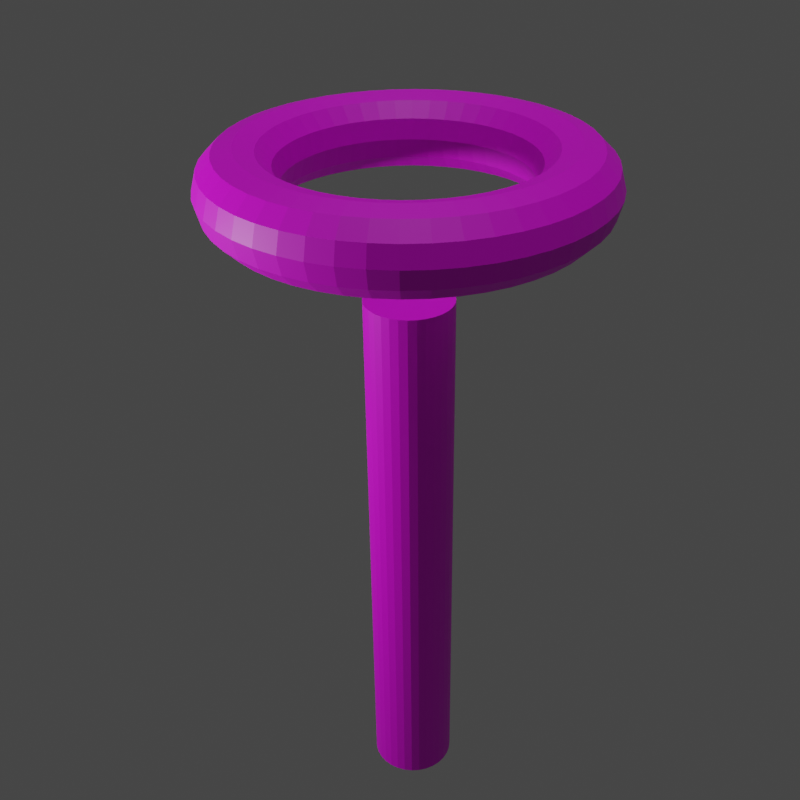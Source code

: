 # Source: Tower3.blend  (saved by Blender 2.80.75; exported with 4.5.12 LTS)
import bpy
from mathutils import Matrix  # noqa: F401  (used for matrix-valued properties, if any)

bpy.ops.wm.read_factory_settings(use_empty=True)
scene = bpy.context.scene
scene.name = 'Scene'

# ---- collections
col_collection = bpy.data.collections.new('Collection'); scene.collection.children.link(col_collection)

# ---- images (referenced by path relative to the original .blend; pixels are not part of the script)
import os
ASSET_DIR = os.environ.get("B2B_ASSET_DIR", "")  # directory of the original .blend (textures are referenced by path, not embedded)
HERE = os.path.dirname(os.path.abspath(__file__))  # packed textures are extracted next to this script under _unpacked/

def load_image(name, relpath, width, height, colorspace="sRGB"):
    """Load a texture the original file referenced (path relative to the .blend, or extracted next to this script)."""
    p = next((c for c in (os.path.join(HERE, relpath), os.path.join(ASSET_DIR, relpath)) if relpath and os.path.exists(c)), "")
    if p:
        img = bpy.data.images.load(p, check_existing=True)
        img.name = name
    else:  # same state as the original file: an image datablock whose file is absent (Cycles renders it pink)
        img = bpy.data.images.new(name, width, height)
        img.source = "FILE"
        img.filepath = "//" + (relpath or name)
    img.colorspace_settings.name = colorspace
    return img
img_tower3texture = load_image('Tower3Texture', 'Tower3Texture.png', 1024, 1024, 'sRGB')

# ---- materials (node trees are filled in below, after node groups)
mat_tower3mat = bpy.data.materials.new('Tower3Mat')
mat_tower3mat.use_transparent_shadow = False

# ---- material node trees
mat_tower3mat.use_nodes = True; mat_tower3mat.node_tree.nodes.clear()
_N = mat_tower3mat.node_tree.nodes; _L = mat_tower3mat.node_tree.links
n0 = _N.new('ShaderNodeOutputMaterial'); n0.name = 'Material Output'; n0.location = (300, 300)
n1 = _N.new('ShaderNodeBsdfPrincipled'); n1.name = 'Principled BSDF'; n1.location = (10, 300)
n1.distribution = 'GGX'
n1.subsurface_method = 'BURLEY'
n1.inputs[3].default_value = 1.45
n1.inputs[27].default_value = (0.0, 0.0, 0.0, 1.0)
n1.inputs[28].default_value = 1.0
n2 = _N.new('ShaderNodeTexCoord'); n2.name = 'Texture Coordinate'; n2.location = (-572, 182)
n3 = _N.new('ShaderNodeTexImage'); n3.name = 'Image Texture'; n3.location = (-344, 189)
n3.image = img_tower3texture
_L.new(n1.outputs[0], n0.inputs[0])
_L.new(n2.outputs[2], n3.inputs[0])
_L.new(n3.outputs[0], n1.inputs[0])
n0.is_active_output = True

# ---- world
world_world = bpy.data.worlds.new('World'); scene.world = world_world
world_world.use_nodes = True; world_world.node_tree.nodes.clear()
_N = world_world.node_tree.nodes; _L = world_world.node_tree.links
n0 = _N.new('ShaderNodeOutputWorld'); n0.name = 'World Output'; n0.location = (300, 300)
n1 = _N.new('ShaderNodeBackground'); n1.name = 'Background'; n1.location = (10, 300)
n1.inputs[0].default_value = (0.05088, 0.05088, 0.05088, 1.0)
_L.new(n1.outputs[0], n0.inputs[0])
n0.is_active_output = True
world_world.color = (0.05088, 0.05088, 0.05088)
world_world.use_sun_shadow = False
world_world.sun_shadow_jitter_overblur = 0.0

# ---- cameras
cam_camera = bpy.data.cameras.new('Camera')

# ---- lights
light_sun = bpy.data.lights.new('Sun', 'SUN')
light_sun.transmission_factor = 0.0
light_sun.energy = 1.0
light_sun.shadow_soft_size = 0.125
light_point = bpy.data.lights.new('Point', 'POINT')
light_point.transmission_factor = 0.0
light_point.energy = 896.6
light_point.shadow_soft_size = 0.25
light_point.shadow_maximum_resolution = 0.006
light_point.use_absolute_resolution = True

# ---- meshes
me_torus = bpy.data.meshes.new('Torus')
me_torus.from_pydata([(1.25, 0.0, 0.0), (1.217, 0.0, 0.125), (1.125, 0.0, 0.2165), (1.0, 0.0, 0.25), (0.875, 0.0, 0.2165), (0.7835, 0.0, 0.125), (0.75, 0.0, 3.062e-17), (0.7835, 0.0, -0.125), (0.875, 0.0, -0.2165), (1.0, 0.0, -0.25), (1.125, 0.0, -0.2165), (1.217, 0.0, -0.125), (1.239, 0.1632, 0.0), (1.206, 0.1588, 0.125), (1.115, 0.1468, 0.2165), (0.9914, 0.1305, 0.25), (0.8675, 0.1142, 0.2165), (0.7768, 0.1023, 0.125), (0.7436, 0.09789, 3.062e-17), (0.7768, 0.1023, -0.125), (0.8675, 0.1142, -0.2165), (0.9914, 0.1305, -0.25), (1.115, 0.1468, -0.2165), (1.206, 0.1588, -0.125), (1.207, 0.3235, 0.0), (1.175, 0.3149, 0.125), (1.087, 0.2912, 0.2165), (0.9659, 0.2588, 0.25), (0.8452, 0.2265, 0.2165), (0.7568, 0.2028, 0.125), (0.7244, 0.1941, 3.062e-17), (0.7568, 0.2028, -0.125), (0.8452, 0.2265, -0.2165), (0.9659, 0.2588, -0.25), (1.087, 0.2912, -0.2165), (1.175, 0.3149, -0.125), (1.155, 0.4784, 0.0), (1.124, 0.4655, 0.125), (1.039, 0.4305, 0.2165), (0.9239, 0.3827, 0.25), (0.8084, 0.3348, 0.2165), (0.7239, 0.2998, 0.125), (0.6929, 0.287, 3.062e-17), (0.7239, 0.2998, -0.125), (0.8084, 0.3348, -0.2165), (0.9239, 0.3827, -0.25), (1.039, 0.4305, -0.2165), (1.124, 0.4655, -0.125), (1.083, 0.625, 0.0), (1.054, 0.6083, 0.125), (0.9743, 0.5625, 0.2165), (0.866, 0.5, 0.25), (0.7578, 0.4375, 0.2165), (0.6785, 0.3917, 0.125), (0.6495, 0.375, 3.062e-17), (0.6785, 0.3917, -0.125), (0.7578, 0.4375, -0.2165), (0.866, 0.5, -0.25), (0.9743, 0.5625, -0.2165), (1.054, 0.6083, -0.125), (0.9917, 0.761, 0.0), (0.9651, 0.7406, 0.125), (0.8925, 0.6849, 0.2165), (0.7934, 0.6088, 0.25), (0.6942, 0.5327, 0.2165), (0.6216, 0.477, 0.125), (0.595, 0.4566, 3.062e-17), (0.6216, 0.477, -0.125), (0.6942, 0.5327, -0.2165), (0.7934, 0.6088, -0.25), (0.8925, 0.6849, -0.2165), (0.9651, 0.7406, -0.125), (0.8839, 0.8839, 0.0), (0.8602, 0.8602, 0.125), (0.7955, 0.7955, 0.2165), (0.7071, 0.7071, 0.25), (0.6187, 0.6187, 0.2165), (0.554, 0.554, 0.125), (0.5303, 0.5303, 3.062e-17), (0.554, 0.554, -0.125), (0.6187, 0.6187, -0.2165), (0.7071, 0.7071, -0.25), (0.7955, 0.7955, -0.2165), (0.8602, 0.8602, -0.125), (0.761, 0.9917, 0.0), (0.7406, 0.9651, 0.125), (0.6849, 0.8925, 0.2165), (0.6088, 0.7934, 0.25), (0.5327, 0.6942, 0.2165), (0.477, 0.6216, 0.125), (0.4566, 0.595, 3.062e-17), (0.477, 0.6216, -0.125), (0.5327, 0.6942, -0.2165), (0.6088, 0.7934, -0.25), (0.6849, 0.8925, -0.2165), (0.7406, 0.9651, -0.125), (0.625, 1.083, 0.0), (0.6083, 1.054, 0.125), (0.5625, 0.9743, 0.2165), (0.5, 0.866, 0.25), (0.4375, 0.7578, 0.2165), (0.3917, 0.6785, 0.125), (0.375, 0.6495, 3.062e-17), (0.3917, 0.6785, -0.125), (0.4375, 0.7578, -0.2165), (0.5, 0.866, -0.25), (0.5625, 0.9743, -0.2165), (0.6083, 1.054, -0.125), (0.4784, 1.155, 0.0), (0.4655, 1.124, 0.125), (0.4305, 1.039, 0.2165), (0.3827, 0.9239, 0.25), (0.3348, 0.8084, 0.2165), (0.2998, 0.7239, 0.125), (0.287, 0.6929, 3.062e-17), (0.2998, 0.7239, -0.125), (0.3348, 0.8084, -0.2165), (0.3827, 0.9239, -0.25), (0.4305, 1.039, -0.2165), (0.4655, 1.124, -0.125), (0.3235, 1.207, 0.0), (0.3149, 1.175, 0.125), (0.2912, 1.087, 0.2165), (0.2588, 0.9659, 0.25), (0.2265, 0.8452, 0.2165), (0.2028, 0.7568, 0.125), (0.1941, 0.7244, 3.062e-17), (0.2028, 0.7568, -0.125), (0.2265, 0.8452, -0.2165), (0.2588, 0.9659, -0.25), (0.2912, 1.087, -0.2165), (0.3149, 1.175, -0.125), (0.1632, 1.239, 0.0), (0.1588, 1.206, 0.125), (0.1468, 1.115, 0.2165), (0.1305, 0.9914, 0.25), (0.1142, 0.8675, 0.2165), (0.1023, 0.7768, 0.125), (0.09789, 0.7436, 3.062e-17), (0.1023, 0.7768, -0.125), (0.1142, 0.8675, -0.2165), (0.1305, 0.9914, -0.25), (0.1468, 1.115, -0.2165), (0.1588, 1.206, -0.125), (9.437e-08, 1.25, 0.0), (9.184e-08, 1.217, 0.125), (8.494e-08, 1.125, 0.2165), (7.55e-08, 1.0, 0.25), (6.606e-08, 0.875, 0.2165), (5.915e-08, 0.7835, 0.125), (5.662e-08, 0.75, 3.062e-17), (5.915e-08, 0.7835, -0.125), (6.606e-08, 0.875, -0.2165), (7.55e-08, 1.0, -0.25), (8.494e-08, 1.125, -0.2165), (9.184e-08, 1.217, -0.125), (-0.1632, 1.239, 0.0), (-0.1588, 1.206, 0.125), (-0.1468, 1.115, 0.2165), (-0.1305, 0.9914, 0.25), (-0.1142, 0.8675, 0.2165), (-0.1023, 0.7768, 0.125), (-0.09789, 0.7436, 3.062e-17), (-0.1023, 0.7768, -0.125), (-0.1142, 0.8675, -0.2165), (-0.1305, 0.9914, -0.25), (-0.1468, 1.115, -0.2165), (-0.1588, 1.206, -0.125), (-0.3235, 1.207, 0.0), (-0.3149, 1.175, 0.125), (-0.2912, 1.087, 0.2165), (-0.2588, 0.9659, 0.25), (-0.2265, 0.8452, 0.2165), (-0.2028, 0.7568, 0.125), (-0.1941, 0.7244, 3.062e-17), (-0.2028, 0.7568, -0.125), (-0.2265, 0.8452, -0.2165), (-0.2588, 0.9659, -0.25), (-0.2912, 1.087, -0.2165), (-0.3149, 1.175, -0.125), (-0.4784, 1.155, 0.0), (-0.4655, 1.124, 0.125), (-0.4305, 1.039, 0.2165), (-0.3827, 0.9239, 0.25), (-0.3348, 0.8084, 0.2165), (-0.2998, 0.7239, 0.125), (-0.287, 0.6929, 3.062e-17), (-0.2998, 0.7239, -0.125), (-0.3348, 0.8084, -0.2165), (-0.3827, 0.9239, -0.25), (-0.4305, 1.039, -0.2165), (-0.4655, 1.124, -0.125), (-0.625, 1.083, 0.0), (-0.6083, 1.054, 0.125), (-0.5625, 0.9743, 0.2165), (-0.5, 0.866, 0.25), (-0.4375, 0.7578, 0.2165), (-0.3917, 0.6785, 0.125), (-0.375, 0.6495, 3.062e-17), (-0.3917, 0.6785, -0.125), (-0.4375, 0.7578, -0.2165), (-0.5, 0.866, -0.25), (-0.5625, 0.9743, -0.2165), (-0.6083, 1.054, -0.125), (-0.761, 0.9917, 0.0), (-0.7406, 0.9651, 0.125), (-0.6849, 0.8925, 0.2165), (-0.6088, 0.7934, 0.25), (-0.5327, 0.6942, 0.2165), (-0.477, 0.6216, 0.125), (-0.4566, 0.595, 3.062e-17), (-0.477, 0.6216, -0.125), (-0.5327, 0.6942, -0.2165), (-0.6088, 0.7934, -0.25), (-0.6849, 0.8925, -0.2165), (-0.7406, 0.9651, -0.125), (-0.8839, 0.8839, 0.0), (-0.8602, 0.8602, 0.125), (-0.7955, 0.7955, 0.2165), (-0.7071, 0.7071, 0.25), (-0.6187, 0.6187, 0.2165), (-0.554, 0.554, 0.125), (-0.5303, 0.5303, 3.062e-17), (-0.554, 0.554, -0.125), (-0.6187, 0.6187, -0.2165), (-0.7071, 0.7071, -0.25), (-0.7955, 0.7955, -0.2165), (-0.8602, 0.8602, -0.125), (-0.9917, 0.761, 0.0), (-0.9651, 0.7406, 0.125), (-0.8925, 0.6849, 0.2165), (-0.7934, 0.6088, 0.25), (-0.6942, 0.5327, 0.2165), (-0.6216, 0.477, 0.125), (-0.595, 0.4566, 3.062e-17), (-0.6216, 0.477, -0.125), (-0.6942, 0.5327, -0.2165), (-0.7934, 0.6088, -0.25), (-0.8925, 0.6849, -0.2165), (-0.9651, 0.7406, -0.125), (-1.083, 0.625, 0.0), (-1.054, 0.6083, 0.125), (-0.9743, 0.5625, 0.2165), (-0.866, 0.5, 0.25), (-0.7578, 0.4375, 0.2165), (-0.6785, 0.3917, 0.125), (-0.6495, 0.375, 3.062e-17), (-0.6785, 0.3917, -0.125), (-0.7578, 0.4375, -0.2165), (-0.866, 0.5, -0.25), (-0.9743, 0.5625, -0.2165), (-1.054, 0.6083, -0.125), (-1.155, 0.4784, 0.0), (-1.124, 0.4655, 0.125), (-1.039, 0.4305, 0.2165), (-0.9239, 0.3827, 0.25), (-0.8084, 0.3348, 0.2165), (-0.7239, 0.2998, 0.125), (-0.6929, 0.287, 3.062e-17), (-0.7239, 0.2998, -0.125), (-0.8084, 0.3348, -0.2165), (-0.9239, 0.3827, -0.25), (-1.039, 0.4305, -0.2165), (-1.124, 0.4655, -0.125), (-1.207, 0.3235, 0.0), (-1.175, 0.3149, 0.125), (-1.087, 0.2912, 0.2165), (-0.9659, 0.2588, 0.25), (-0.8452, 0.2265, 0.2165), (-0.7568, 0.2028, 0.125), (-0.7244, 0.1941, 3.062e-17), (-0.7568, 0.2028, -0.125), (-0.8452, 0.2265, -0.2165), (-0.9659, 0.2588, -0.25), (-1.087, 0.2912, -0.2165), (-1.175, 0.3149, -0.125), (-1.239, 0.1632, 0.0), (-1.206, 0.1588, 0.125), (-1.115, 0.1468, 0.2165), (-0.9914, 0.1305, 0.25), (-0.8675, 0.1142, 0.2165), (-0.7768, 0.1023, 0.125), (-0.7436, 0.09789, 3.062e-17), (-0.7768, 0.1023, -0.125), (-0.8675, 0.1142, -0.2165), (-0.9914, 0.1305, -0.25), (-1.115, 0.1468, -0.2165), (-1.206, 0.1588, -0.125), (-1.25, 1.093e-07, 0.0), (-1.217, 1.064e-07, 0.125), (-1.125, 9.835e-08, 0.2165), (-1.0, 8.742e-08, 0.25), (-0.875, 7.649e-08, 0.2165), (-0.7835, 6.85e-08, 0.125), (-0.75, 6.557e-08, 3.062e-17), (-0.7835, 6.85e-08, -0.125), (-0.875, 7.649e-08, -0.2165), (-1.0, 8.742e-08, -0.25), (-1.125, 9.835e-08, -0.2165), (-1.217, 1.064e-07, -0.125), (-1.239, -0.1632, 0.0), (-1.206, -0.1588, 0.125), (-1.115, -0.1468, 0.2165), (-0.9914, -0.1305, 0.25), (-0.8675, -0.1142, 0.2165), (-0.7768, -0.1023, 0.125), (-0.7436, -0.09789, 3.062e-17), (-0.7768, -0.1023, -0.125), (-0.8675, -0.1142, -0.2165), (-0.9914, -0.1305, -0.25), (-1.115, -0.1468, -0.2165), (-1.206, -0.1588, -0.125), (-1.207, -0.3235, 0.0), (-1.175, -0.3149, 0.125), (-1.087, -0.2912, 0.2165), (-0.9659, -0.2588, 0.25), (-0.8452, -0.2265, 0.2165), (-0.7568, -0.2028, 0.125), (-0.7244, -0.1941, 3.062e-17), (-0.7568, -0.2028, -0.125), (-0.8452, -0.2265, -0.2165), (-0.9659, -0.2588, -0.25), (-1.087, -0.2912, -0.2165), (-1.175, -0.3149, -0.125), (-1.155, -0.4784, 0.0), (-1.124, -0.4655, 0.125), (-1.039, -0.4305, 0.2165), (-0.9239, -0.3827, 0.25), (-0.8084, -0.3348, 0.2165), (-0.7239, -0.2998, 0.125), (-0.6929, -0.287, 3.062e-17), (-0.7239, -0.2998, -0.125), (-0.8084, -0.3348, -0.2165), (-0.9239, -0.3827, -0.25), (-1.039, -0.4305, -0.2165), (-1.124, -0.4655, -0.125), (-1.083, -0.625, 0.0), (-1.054, -0.6083, 0.125), (-0.9743, -0.5625, 0.2165), (-0.866, -0.5, 0.25), (-0.7578, -0.4375, 0.2165), (-0.6785, -0.3917, 0.125), (-0.6495, -0.375, 3.062e-17), (-0.6785, -0.3917, -0.125), (-0.7578, -0.4375, -0.2165), (-0.866, -0.5, -0.25), (-0.9743, -0.5625, -0.2165), (-1.054, -0.6083, -0.125), (-0.9917, -0.761, 0.0), (-0.9651, -0.7406, 0.125), (-0.8925, -0.6849, 0.2165), (-0.7934, -0.6088, 0.25), (-0.6942, -0.5327, 0.2165), (-0.6216, -0.477, 0.125), (-0.595, -0.4566, 3.062e-17), (-0.6216, -0.477, -0.125), (-0.6942, -0.5327, -0.2165), (-0.7934, -0.6088, -0.25), (-0.8925, -0.6849, -0.2165), (-0.9651, -0.7406, -0.125), (-0.8839, -0.8839, 0.0), (-0.8602, -0.8602, 0.125), (-0.7955, -0.7955, 0.2165), (-0.7071, -0.7071, 0.25), (-0.6187, -0.6187, 0.2165), (-0.554, -0.554, 0.125), (-0.5303, -0.5303, 3.062e-17), (-0.554, -0.554, -0.125), (-0.6187, -0.6187, -0.2165), (-0.7071, -0.7071, -0.25), (-0.7955, -0.7955, -0.2165), (-0.8602, -0.8602, -0.125), (-0.761, -0.9917, 0.0), (-0.7406, -0.9651, 0.125), (-0.6849, -0.8925, 0.2165), (-0.6088, -0.7934, 0.25), (-0.5327, -0.6942, 0.2165), (-0.477, -0.6216, 0.125), (-0.4566, -0.595, 3.062e-17), (-0.477, -0.6216, -0.125), (-0.5327, -0.6942, -0.2165), (-0.6088, -0.7934, -0.25), (-0.6849, -0.8925, -0.2165), (-0.7406, -0.9651, -0.125), (-0.625, -1.083, 0.0), (-0.6083, -1.054, 0.125), (-0.5625, -0.9743, 0.2165), (-0.5, -0.866, 0.25), (-0.4375, -0.7578, 0.2165), (-0.3917, -0.6785, 0.125), (-0.375, -0.6495, 3.062e-17), (-0.3917, -0.6785, -0.125), (-0.4375, -0.7578, -0.2165), (-0.5, -0.866, -0.25), (-0.5625, -0.9743, -0.2165), (-0.6083, -1.054, -0.125), (-0.4784, -1.155, 0.0), (-0.4655, -1.124, 0.125), (-0.4305, -1.039, 0.2165), (-0.3827, -0.9239, 0.25), (-0.3348, -0.8084, 0.2165), (-0.2998, -0.7239, 0.125), (-0.287, -0.6929, 3.062e-17), (-0.2998, -0.7239, -0.125), (-0.3348, -0.8084, -0.2165), (-0.3827, -0.9239, -0.25), (-0.4305, -1.039, -0.2165), (-0.4655, -1.124, -0.125), (-0.3235, -1.207, 0.0), (-0.3149, -1.175, 0.125), (-0.2912, -1.087, 0.2165), (-0.2588, -0.9659, 0.25), (-0.2265, -0.8452, 0.2165), (-0.2028, -0.7568, 0.125), (-0.1941, -0.7244, 3.062e-17), (-0.2028, -0.7568, -0.125), (-0.2265, -0.8452, -0.2165), (-0.2588, -0.9659, -0.25), (-0.2912, -1.087, -0.2165), (-0.3149, -1.175, -0.125), (-0.1632, -1.239, 0.0), (-0.1588, -1.206, 0.125), (-0.1468, -1.115, 0.2165), (-0.1305, -0.9914, 0.25), (-0.1142, -0.8675, 0.2165), (-0.1023, -0.7768, 0.125), (-0.0979, -0.7436, 3.062e-17), (-0.1023, -0.7768, -0.125), (-0.1142, -0.8675, -0.2165), (-0.1305, -0.9914, -0.25), (-0.1468, -1.115, -0.2165), (-0.1588, -1.206, -0.125), (9.437e-08, -1.25, 0.0), (9.184e-08, -1.217, 0.125), (8.494e-08, -1.125, 0.2165), (7.55e-08, -1.0, 0.25), (6.606e-08, -0.875, 0.2165), (5.915e-08, -0.7835, 0.125), (5.662e-08, -0.75, 3.062e-17), (5.915e-08, -0.7835, -0.125), (6.606e-08, -0.875, -0.2165), (7.55e-08, -1.0, -0.25), (8.494e-08, -1.125, -0.2165), (9.184e-08, -1.217, -0.125), (0.1632, -1.239, 0.0), (0.1588, -1.206, 0.125), (0.1468, -1.115, 0.2165), (0.1305, -0.9914, 0.25), (0.1142, -0.8675, 0.2165), (0.1023, -0.7768, 0.125), (0.09789, -0.7436, 3.062e-17), (0.1023, -0.7768, -0.125), (0.1142, -0.8675, -0.2165), (0.1305, -0.9914, -0.25), (0.1468, -1.115, -0.2165), (0.1588, -1.206, -0.125), (0.3235, -1.207, 0.0), (0.3149, -1.175, 0.125), (0.2912, -1.087, 0.2165), (0.2588, -0.9659, 0.25), (0.2265, -0.8452, 0.2165), (0.2028, -0.7568, 0.125), (0.1941, -0.7244, 3.062e-17), (0.2028, -0.7568, -0.125), (0.2265, -0.8452, -0.2165), (0.2588, -0.9659, -0.25), (0.2912, -1.087, -0.2165), (0.3149, -1.175, -0.125), (0.4784, -1.155, 0.0), (0.4655, -1.124, 0.125), (0.4305, -1.039, 0.2165), (0.3827, -0.9239, 0.25), (0.3348, -0.8084, 0.2165), (0.2998, -0.7239, 0.125), (0.287, -0.6929, 3.062e-17), (0.2998, -0.7239, -0.125), (0.3348, -0.8084, -0.2165), (0.3827, -0.9239, -0.25), (0.4305, -1.039, -0.2165), (0.4655, -1.124, -0.125), (0.625, -1.083, 0.0), (0.6083, -1.054, 0.125), (0.5625, -0.9743, 0.2165), (0.5, -0.866, 0.25), (0.4375, -0.7578, 0.2165), (0.3917, -0.6785, 0.125), (0.375, -0.6495, 3.062e-17), (0.3917, -0.6785, -0.125), (0.4375, -0.7578, -0.2165), (0.5, -0.866, -0.25), (0.5625, -0.9743, -0.2165), (0.6083, -1.054, -0.125), (0.761, -0.9917, 0.0), (0.7406, -0.9651, 0.125), (0.6849, -0.8925, 0.2165), (0.6088, -0.7934, 0.25), (0.5327, -0.6942, 0.2165), (0.477, -0.6216, 0.125), (0.4566, -0.595, 3.062e-17), (0.477, -0.6216, -0.125), (0.5327, -0.6942, -0.2165), (0.6088, -0.7934, -0.25), (0.6849, -0.8925, -0.2165), (0.7406, -0.9651, -0.125), (0.8839, -0.8839, 0.0), (0.8602, -0.8602, 0.125), (0.7955, -0.7955, 0.2165), (0.7071, -0.7071, 0.25), (0.6187, -0.6187, 0.2165), (0.554, -0.554, 0.125), (0.5303, -0.5303, 3.062e-17), (0.554, -0.554, -0.125), (0.6187, -0.6187, -0.2165), (0.7071, -0.7071, -0.25), (0.7955, -0.7955, -0.2165), (0.8602, -0.8602, -0.125), (0.9917, -0.761, 0.0), (0.9651, -0.7406, 0.125), (0.8925, -0.6849, 0.2165), (0.7934, -0.6088, 0.25), (0.6942, -0.5327, 0.2165), (0.6216, -0.477, 0.125), (0.595, -0.4566, 3.062e-17), (0.6216, -0.477, -0.125), (0.6942, -0.5327, -0.2165), (0.7934, -0.6088, -0.25), (0.8925, -0.6849, -0.2165), (0.9651, -0.7406, -0.125), (1.083, -0.625, 0.0), (1.054, -0.6083, 0.125), (0.9743, -0.5625, 0.2165), (0.866, -0.5, 0.25), (0.7578, -0.4375, 0.2165), (0.6785, -0.3917, 0.125), (0.6495, -0.375, 3.062e-17), (0.6785, -0.3917, -0.125), (0.7578, -0.4375, -0.2165), (0.866, -0.5, -0.25), (0.9743, -0.5625, -0.2165), (1.054, -0.6083, -0.125), (1.155, -0.4784, 0.0), (1.124, -0.4655, 0.125), (1.039, -0.4305, 0.2165), (0.9239, -0.3827, 0.25), (0.8084, -0.3348, 0.2165), (0.7239, -0.2998, 0.125), (0.6929, -0.287, 3.062e-17), (0.7239, -0.2998, -0.125), (0.8084, -0.3348, -0.2165), (0.9239, -0.3827, -0.25), (1.039, -0.4305, -0.2165), (1.124, -0.4655, -0.125), (1.207, -0.3235, 0.0), (1.175, -0.3149, 0.125), (1.087, -0.2912, 0.2165), (0.9659, -0.2588, 0.25), (0.8452, -0.2265, 0.2165), (0.7568, -0.2028, 0.125), (0.7244, -0.1941, 3.062e-17), (0.7568, -0.2028, -0.125), (0.8452, -0.2265, -0.2165), (0.9659, -0.2588, -0.25), (1.087, -0.2912, -0.2165), (1.175, -0.3149, -0.125), (1.239, -0.1632, 0.0), (1.206, -0.1588, 0.125), (1.115, -0.1468, 0.2165), (0.9914, -0.1305, 0.25), (0.8675, -0.1142, 0.2165), (0.7768, -0.1023, 0.125), (0.7436, -0.09789, 3.062e-17), (0.7768, -0.1023, -0.125), (0.8675, -0.1142, -0.2165), (0.9914, -0.1305, -0.25), (1.115, -0.1468, -0.2165), (1.206, -0.1588, -0.125)], [], [(0, 12, 13, 1), (1, 13, 14, 2), (2, 14, 15, 3), (3, 15, 16, 4), (4, 16, 17, 5), (5, 17, 18, 6), (6, 18, 19, 7), (7, 19, 20, 8), (8, 20, 21, 9), (9, 21, 22, 10), (10, 22, 23, 11), (11, 23, 12, 0), (12, 24, 25, 13), (13, 25, 26, 14), (14, 26, 27, 15), (15, 27, 28, 16), (16, 28, 29, 17), (17, 29, 30, 18), (18, 30, 31, 19), (19, 31, 32, 20), (20, 32, 33, 21), (21, 33, 34, 22), (22, 34, 35, 23), (23, 35, 24, 12), (24, 36, 37, 25), (25, 37, 38, 26), (26, 38, 39, 27), (27, 39, 40, 28), (28, 40, 41, 29), (29, 41, 42, 30), (30, 42, 43, 31), (31, 43, 44, 32), (32, 44, 45, 33), (33, 45, 46, 34), (34, 46, 47, 35), (35, 47, 36, 24), (36, 48, 49, 37), (37, 49, 50, 38), (38, 50, 51, 39), (39, 51, 52, 40), (40, 52, 53, 41), (41, 53, 54, 42), (42, 54, 55, 43), (43, 55, 56, 44), (44, 56, 57, 45), (45, 57, 58, 46), (46, 58, 59, 47), (47, 59, 48, 36), (48, 60, 61, 49), (49, 61, 62, 50), (50, 62, 63, 51), (51, 63, 64, 52), (52, 64, 65, 53), (53, 65, 66, 54), (54, 66, 67, 55), (55, 67, 68, 56), (56, 68, 69, 57), (57, 69, 70, 58), (58, 70, 71, 59), (59, 71, 60, 48), (60, 72, 73, 61), (61, 73, 74, 62), (62, 74, 75, 63), (63, 75, 76, 64), (64, 76, 77, 65), (65, 77, 78, 66), (66, 78, 79, 67), (67, 79, 80, 68), (68, 80, 81, 69), (69, 81, 82, 70), (70, 82, 83, 71), (71, 83, 72, 60), (72, 84, 85, 73), (73, 85, 86, 74), (74, 86, 87, 75), (75, 87, 88, 76), (76, 88, 89, 77), (77, 89, 90, 78), (78, 90, 91, 79), (79, 91, 92, 80), (80, 92, 93, 81), (81, 93, 94, 82), (82, 94, 95, 83), (83, 95, 84, 72), (84, 96, 97, 85), (85, 97, 98, 86), (86, 98, 99, 87), (87, 99, 100, 88), (88, 100, 101, 89), (89, 101, 102, 90), (90, 102, 103, 91), (91, 103, 104, 92), (92, 104, 105, 93), (93, 105, 106, 94), (94, 106, 107, 95), (95, 107, 96, 84), (96, 108, 109, 97), (97, 109, 110, 98), (98, 110, 111, 99), (99, 111, 112, 100), (100, 112, 113, 101), (101, 113, 114, 102), (102, 114, 115, 103), (103, 115, 116, 104), (104, 116, 117, 105), (105, 117, 118, 106), (106, 118, 119, 107), (107, 119, 108, 96), (108, 120, 121, 109), (109, 121, 122, 110), (110, 122, 123, 111), (111, 123, 124, 112), (112, 124, 125, 113), (113, 125, 126, 114), (114, 126, 127, 115), (115, 127, 128, 116), (116, 128, 129, 117), (117, 129, 130, 118), (118, 130, 131, 119), (119, 131, 120, 108), (120, 132, 133, 121), (121, 133, 134, 122), (122, 134, 135, 123), (123, 135, 136, 124), (124, 136, 137, 125), (125, 137, 138, 126), (126, 138, 139, 127), (127, 139, 140, 128), (128, 140, 141, 129), (129, 141, 142, 130), (130, 142, 143, 131), (131, 143, 132, 120), (132, 144, 145, 133), (133, 145, 146, 134), (134, 146, 147, 135), (135, 147, 148, 136), (136, 148, 149, 137), (137, 149, 150, 138), (138, 150, 151, 139), (139, 151, 152, 140), (140, 152, 153, 141), (141, 153, 154, 142), (142, 154, 155, 143), (143, 155, 144, 132), (144, 156, 157, 145), (145, 157, 158, 146), (146, 158, 159, 147), (147, 159, 160, 148), (148, 160, 161, 149), (149, 161, 162, 150), (150, 162, 163, 151), (151, 163, 164, 152), (152, 164, 165, 153), (153, 165, 166, 154), (154, 166, 167, 155), (155, 167, 156, 144), (156, 168, 169, 157), (157, 169, 170, 158), (158, 170, 171, 159), (159, 171, 172, 160), (160, 172, 173, 161), (161, 173, 174, 162), (162, 174, 175, 163), (163, 175, 176, 164), (164, 176, 177, 165), (165, 177, 178, 166), (166, 178, 179, 167), (167, 179, 168, 156), (168, 180, 181, 169), (169, 181, 182, 170), (170, 182, 183, 171), (171, 183, 184, 172), (172, 184, 185, 173), (173, 185, 186, 174), (174, 186, 187, 175), (175, 187, 188, 176), (176, 188, 189, 177), (177, 189, 190, 178), (178, 190, 191, 179), (179, 191, 180, 168), (180, 192, 193, 181), (181, 193, 194, 182), (182, 194, 195, 183), (183, 195, 196, 184), (184, 196, 197, 185), (185, 197, 198, 186), (186, 198, 199, 187), (187, 199, 200, 188), (188, 200, 201, 189), (189, 201, 202, 190), (190, 202, 203, 191), (191, 203, 192, 180), (192, 204, 205, 193), (193, 205, 206, 194), (194, 206, 207, 195), (195, 207, 208, 196), (196, 208, 209, 197), (197, 209, 210, 198), (198, 210, 211, 199), (199, 211, 212, 200), (200, 212, 213, 201), (201, 213, 214, 202), (202, 214, 215, 203), (203, 215, 204, 192), (204, 216, 217, 205), (205, 217, 218, 206), (206, 218, 219, 207), (207, 219, 220, 208), (208, 220, 221, 209), (209, 221, 222, 210), (210, 222, 223, 211), (211, 223, 224, 212), (212, 224, 225, 213), (213, 225, 226, 214), (214, 226, 227, 215), (215, 227, 216, 204), (216, 228, 229, 217), (217, 229, 230, 218), (218, 230, 231, 219), (219, 231, 232, 220), (220, 232, 233, 221), (221, 233, 234, 222), (222, 234, 235, 223), (223, 235, 236, 224), (224, 236, 237, 225), (225, 237, 238, 226), (226, 238, 239, 227), (227, 239, 228, 216), (228, 240, 241, 229), (229, 241, 242, 230), (230, 242, 243, 231), (231, 243, 244, 232), (232, 244, 245, 233), (233, 245, 246, 234), (234, 246, 247, 235), (235, 247, 248, 236), (236, 248, 249, 237), (237, 249, 250, 238), (238, 250, 251, 239), (239, 251, 240, 228), (240, 252, 253, 241), (241, 253, 254, 242), (242, 254, 255, 243), (243, 255, 256, 244), (244, 256, 257, 245), (245, 257, 258, 246), (246, 258, 259, 247), (247, 259, 260, 248), (248, 260, 261, 249), (249, 261, 262, 250), (250, 262, 263, 251), (251, 263, 252, 240), (252, 264, 265, 253), (253, 265, 266, 254), (254, 266, 267, 255), (255, 267, 268, 256), (256, 268, 269, 257), (257, 269, 270, 258), (258, 270, 271, 259), (259, 271, 272, 260), (260, 272, 273, 261), (261, 273, 274, 262), (262, 274, 275, 263), (263, 275, 264, 252), (264, 276, 277, 265), (265, 277, 278, 266), (266, 278, 279, 267), (267, 279, 280, 268), (268, 280, 281, 269), (269, 281, 282, 270), (270, 282, 283, 271), (271, 283, 284, 272), (272, 284, 285, 273), (273, 285, 286, 274), (274, 286, 287, 275), (275, 287, 276, 264), (276, 288, 289, 277), (277, 289, 290, 278), (278, 290, 291, 279), (279, 291, 292, 280), (280, 292, 293, 281), (281, 293, 294, 282), (282, 294, 295, 283), (283, 295, 296, 284), (284, 296, 297, 285), (285, 297, 298, 286), (286, 298, 299, 287), (287, 299, 288, 276), (288, 300, 301, 289), (289, 301, 302, 290), (290, 302, 303, 291), (291, 303, 304, 292), (292, 304, 305, 293), (293, 305, 306, 294), (294, 306, 307, 295), (295, 307, 308, 296), (296, 308, 309, 297), (297, 309, 310, 298), (298, 310, 311, 299), (299, 311, 300, 288), (300, 312, 313, 301), (301, 313, 314, 302), (302, 314, 315, 303), (303, 315, 316, 304), (304, 316, 317, 305), (305, 317, 318, 306), (306, 318, 319, 307), (307, 319, 320, 308), (308, 320, 321, 309), (309, 321, 322, 310), (310, 322, 323, 311), (311, 323, 312, 300), (312, 324, 325, 313), (313, 325, 326, 314), (314, 326, 327, 315), (315, 327, 328, 316), (316, 328, 329, 317), (317, 329, 330, 318), (318, 330, 331, 319), (319, 331, 332, 320), (320, 332, 333, 321), (321, 333, 334, 322), (322, 334, 335, 323), (323, 335, 324, 312), (324, 336, 337, 325), (325, 337, 338, 326), (326, 338, 339, 327), (327, 339, 340, 328), (328, 340, 341, 329), (329, 341, 342, 330), (330, 342, 343, 331), (331, 343, 344, 332), (332, 344, 345, 333), (333, 345, 346, 334), (334, 346, 347, 335), (335, 347, 336, 324), (336, 348, 349, 337), (337, 349, 350, 338), (338, 350, 351, 339), (339, 351, 352, 340), (340, 352, 353, 341), (341, 353, 354, 342), (342, 354, 355, 343), (343, 355, 356, 344), (344, 356, 357, 345), (345, 357, 358, 346), (346, 358, 359, 347), (347, 359, 348, 336), (348, 360, 361, 349), (349, 361, 362, 350), (350, 362, 363, 351), (351, 363, 364, 352), (352, 364, 365, 353), (353, 365, 366, 354), (354, 366, 367, 355), (355, 367, 368, 356), (356, 368, 369, 357), (357, 369, 370, 358), (358, 370, 371, 359), (359, 371, 360, 348), (360, 372, 373, 361), (361, 373, 374, 362), (362, 374, 375, 363), (363, 375, 376, 364), (364, 376, 377, 365), (365, 377, 378, 366), (366, 378, 379, 367), (367, 379, 380, 368), (368, 380, 381, 369), (369, 381, 382, 370), (370, 382, 383, 371), (371, 383, 372, 360), (372, 384, 385, 373), (373, 385, 386, 374), (374, 386, 387, 375), (375, 387, 388, 376), (376, 388, 389, 377), (377, 389, 390, 378), (378, 390, 391, 379), (379, 391, 392, 380), (380, 392, 393, 381), (381, 393, 394, 382), (382, 394, 395, 383), (383, 395, 384, 372), (384, 396, 397, 385), (385, 397, 398, 386), (386, 398, 399, 387), (387, 399, 400, 388), (388, 400, 401, 389), (389, 401, 402, 390), (390, 402, 403, 391), (391, 403, 404, 392), (392, 404, 405, 393), (393, 405, 406, 394), (394, 406, 407, 395), (395, 407, 396, 384), (396, 408, 409, 397), (397, 409, 410, 398), (398, 410, 411, 399), (399, 411, 412, 400), (400, 412, 413, 401), (401, 413, 414, 402), (402, 414, 415, 403), (403, 415, 416, 404), (404, 416, 417, 405), (405, 417, 418, 406), (406, 418, 419, 407), (407, 419, 408, 396), (408, 420, 421, 409), (409, 421, 422, 410), (410, 422, 423, 411), (411, 423, 424, 412), (412, 424, 425, 413), (413, 425, 426, 414), (414, 426, 427, 415), (415, 427, 428, 416), (416, 428, 429, 417), (417, 429, 430, 418), (418, 430, 431, 419), (419, 431, 420, 408), (420, 432, 433, 421), (421, 433, 434, 422), (422, 434, 435, 423), (423, 435, 436, 424), (424, 436, 437, 425), (425, 437, 438, 426), (426, 438, 439, 427), (427, 439, 440, 428), (428, 440, 441, 429), (429, 441, 442, 430), (430, 442, 443, 431), (431, 443, 432, 420), (432, 444, 445, 433), (433, 445, 446, 434), (434, 446, 447, 435), (435, 447, 448, 436), (436, 448, 449, 437), (437, 449, 450, 438), (438, 450, 451, 439), (439, 451, 452, 440), (440, 452, 453, 441), (441, 453, 454, 442), (442, 454, 455, 443), (443, 455, 444, 432), (444, 456, 457, 445), (445, 457, 458, 446), (446, 458, 459, 447), (447, 459, 460, 448), (448, 460, 461, 449), (449, 461, 462, 450), (450, 462, 463, 451), (451, 463, 464, 452), (452, 464, 465, 453), (453, 465, 466, 454), (454, 466, 467, 455), (455, 467, 456, 444), (456, 468, 469, 457), (457, 469, 470, 458), (458, 470, 471, 459), (459, 471, 472, 460), (460, 472, 473, 461), (461, 473, 474, 462), (462, 474, 475, 463), (463, 475, 476, 464), (464, 476, 477, 465), (465, 477, 478, 466), (466, 478, 479, 467), (467, 479, 468, 456), (468, 480, 481, 469), (469, 481, 482, 470), (470, 482, 483, 471), (471, 483, 484, 472), (472, 484, 485, 473), (473, 485, 486, 474), (474, 486, 487, 475), (475, 487, 488, 476), (476, 488, 489, 477), (477, 489, 490, 478), (478, 490, 491, 479), (479, 491, 480, 468), (480, 492, 493, 481), (481, 493, 494, 482), (482, 494, 495, 483), (483, 495, 496, 484), (484, 496, 497, 485), (485, 497, 498, 486), (486, 498, 499, 487), (487, 499, 500, 488), (488, 500, 501, 489), (489, 501, 502, 490), (490, 502, 503, 491), (491, 503, 492, 480), (492, 504, 505, 493), (493, 505, 506, 494), (494, 506, 507, 495), (495, 507, 508, 496), (496, 508, 509, 497), (497, 509, 510, 498), (498, 510, 511, 499), (499, 511, 512, 500), (500, 512, 513, 501), (501, 513, 514, 502), (502, 514, 515, 503), (503, 515, 504, 492), (504, 516, 517, 505), (505, 517, 518, 506), (506, 518, 519, 507), (507, 519, 520, 508), (508, 520, 521, 509), (509, 521, 522, 510), (510, 522, 523, 511), (511, 523, 524, 512), (512, 524, 525, 513), (513, 525, 526, 514), (514, 526, 527, 515), (515, 527, 516, 504), (516, 528, 529, 517), (517, 529, 530, 518), (518, 530, 531, 519), (519, 531, 532, 520), (520, 532, 533, 521), (521, 533, 534, 522), (522, 534, 535, 523), (523, 535, 536, 524), (524, 536, 537, 525), (525, 537, 538, 526), (526, 538, 539, 527), (527, 539, 528, 516), (528, 540, 541, 529), (529, 541, 542, 530), (530, 542, 543, 531), (531, 543, 544, 532), (532, 544, 545, 533), (533, 545, 546, 534), (534, 546, 547, 535), (535, 547, 548, 536), (536, 548, 549, 537), (537, 549, 550, 538), (538, 550, 551, 539), (539, 551, 540, 528), (540, 552, 553, 541), (541, 553, 554, 542), (542, 554, 555, 543), (543, 555, 556, 544), (544, 556, 557, 545), (545, 557, 558, 546), (546, 558, 559, 547), (547, 559, 560, 548), (548, 560, 561, 549), (549, 561, 562, 550), (550, 562, 563, 551), (551, 563, 552, 540), (552, 564, 565, 553), (553, 565, 566, 554), (554, 566, 567, 555), (555, 567, 568, 556), (556, 568, 569, 557), (557, 569, 570, 558), (558, 570, 571, 559), (559, 571, 572, 560), (560, 572, 573, 561), (561, 573, 574, 562), (562, 574, 575, 563), (563, 575, 564, 552), (564, 0, 1, 565), (565, 1, 2, 566), (566, 2, 3, 567), (567, 3, 4, 568), (568, 4, 5, 569), (569, 5, 6, 570), (570, 6, 7, 571), (571, 7, 8, 572), (572, 8, 9, 573), (573, 9, 10, 574), (574, 10, 11, 575), (575, 11, 0, 564)])
_uv = me_torus.uv_layers.new(name='UVMap')
_uv.uv.foreach_set('vector', [0.25, 0.2578, 0.2564, 0.2578, 0.2564, 0.2834, 0.25, 0.2834, 0.25, 0.2834, 0.2564, 0.2834, 0.2564, 0.3091, 0.25, 0.3091, 0.25, 0.3091, 0.2564, 0.3091, 0.2564, 0.3347, 0.25, 0.3347, 0.25, 0.3347, 0.2564, 0.3347, 0.2564, 0.3603, 0.25, 0.3603, 0.25, 0.3603, 0.2564, 0.3603, 0.2564, 0.386, 0.25, 0.386, 0.25, 0.386, 0.2564, 0.386, 0.2564, 0.4116, 0.25, 0.4116, 0.25, 0.104, 0.2564, 0.104, 0.2564, 0.1297, 0.25, 0.1297, 0.25, 0.1297, 0.2564, 0.1297, 0.2564, 0.1553, 0.25, 0.1553, 0.25, 0.1553, 0.2564, 0.1553, 0.2564, 0.1809, 0.25, 0.1809, 0.25, 0.1809, 0.2564, 0.1809, 0.2564, 0.2066, 0.25, 0.2066, 0.25, 0.2066, 0.2564, 0.2066, 0.2564, 0.2322, 0.25, 0.2322, 0.25, 0.2322, 0.2564, 0.2322, 0.2564, 0.2578, 0.25, 0.2578, 0.2564, 0.2578, 0.2628, 0.2578, 0.2628, 0.2834, 0.2564, 0.2834, 0.2564, 0.2834, 0.2628, 0.2834, 0.2628, 0.3091, 0.2564, 0.3091, 0.2564, 0.3091, 0.2628, 0.3091, 0.2628, 0.3347, 0.2564, 0.3347, 0.2564, 0.3347, 0.2628, 0.3347, 0.2628, 0.3603, 0.2564, 0.3603, 0.2564, 0.3603, 0.2628, 0.3603, 0.2628, 0.386, 0.2564, 0.386, 0.2564, 0.386, 0.2628, 0.386, 0.2628, 0.4116, 0.2564, 0.4116, 0.2564, 0.104, 0.2628, 0.104, 0.2628, 0.1297, 0.2564, 0.1297, 0.2564, 0.1297, 0.2628, 0.1297, 0.2628, 0.1553, 0.2564, 0.1553, 0.2564, 0.1553, 0.2628, 0.1553, 0.2628, 0.1809, 0.2564, 0.1809, 0.2564, 0.1809, 0.2628, 0.1809, 0.2628, 0.2066, 0.2564, 0.2066, 0.2564, 0.2066, 0.2628, 0.2066, 0.2628, 0.2322, 0.2564, 0.2322, 0.2564, 0.2322, 0.2628, 0.2322, 0.2628, 0.2578, 0.2564, 0.2578, 0.2628, 0.2578, 0.2692, 0.2578, 0.2692, 0.2834, 0.2628, 0.2834, 0.2628, 0.2834, 0.2692, 0.2834, 0.2692, 0.3091, 0.2628, 0.3091, 0.2628, 0.3091, 0.2692, 0.3091, 0.2692, 0.3347, 0.2628, 0.3347, 0.2628, 0.3347, 0.2692, 0.3347, 0.2692, 0.3603, 0.2628, 0.3603, 0.2628, 0.3603, 0.2692, 0.3603, 0.2692, 0.386, 0.2628, 0.386, 0.2628, 0.386, 0.2692, 0.386, 0.2692, 0.4116, 0.2628, 0.4116, 0.2628, 0.104, 0.2692, 0.104, 0.2692, 0.1297, 0.2628, 0.1297, 0.2628, 0.1297, 0.2692, 0.1297, 0.2692, 0.1553, 0.2628, 0.1553, 0.2628, 0.1553, 0.2692, 0.1553, 0.2692, 0.1809, 0.2628, 0.1809, 0.2628, 0.1809, 0.2692, 0.1809, 0.2692, 0.2066, 0.2628, 0.2066, 0.2628, 0.2066, 0.2692, 0.2066, 0.2692, 0.2322, 0.2628, 0.2322, 0.2628, 0.2322, 0.2692, 0.2322, 0.2692, 0.2578, 0.2628, 0.2578, 0.2692, 0.2578, 0.2756, 0.2578, 0.2756, 0.2834, 0.2692, 0.2834, 0.2692, 0.2834, 0.2756, 0.2834, 0.2756, 0.3091, 0.2692, 0.3091, 0.2692, 0.3091, 0.2756, 0.3091, 0.2756, 0.3347, 0.2692, 0.3347, 0.2692, 0.3347, 0.2756, 0.3347, 0.2756, 0.3603, 0.2692, 0.3603, 0.2692, 0.3603, 0.2756, 0.3603, 0.2756, 0.386, 0.2692, 0.386, 0.2692, 0.386, 0.2756, 0.386, 0.2756, 0.4116, 0.2692, 0.4116, 0.2692, 0.104, 0.2756, 0.104, 0.2756, 0.1297, 0.2692, 0.1297, 0.2692, 0.1297, 0.2756, 0.1297, 0.2756, 0.1553, 0.2692, 0.1553, 0.2692, 0.1553, 0.2756, 0.1553, 0.2756, 0.1809, 0.2692, 0.1809, 0.2692, 0.1809, 0.2756, 0.1809, 0.2756, 0.2066, 0.2692, 0.2066, 0.2692, 0.2066, 0.2756, 0.2066, 0.2756, 0.2322, 0.2692, 0.2322, 0.2692, 0.2322, 0.2756, 0.2322, 0.2756, 0.2578, 0.2692, 0.2578, 0.2756, 0.2578, 0.282, 0.2578, 0.282, 0.2834, 0.2756, 0.2834, 0.2756, 0.2834, 0.282, 0.2834, 0.282, 0.3091, 0.2756, 0.3091, 0.2756, 0.3091, 0.282, 0.3091, 0.282, 0.3347, 0.2756, 0.3347, 0.2756, 0.3347, 0.282, 0.3347, 0.282, 0.3603, 0.2756, 0.3603, 0.2756, 0.3603, 0.282, 0.3603, 0.282, 0.386, 0.2756, 0.386, 0.2756, 0.386, 0.282, 0.386, 0.282, 0.4116, 0.2756, 0.4116, 0.2756, 0.104, 0.282, 0.104, 0.282, 0.1297, 0.2756, 0.1297, 0.2756, 0.1297, 0.282, 0.1297, 0.282, 0.1553, 0.2756, 0.1553, 0.2756, 0.1553, 0.282, 0.1553, 0.282, 0.1809, 0.2756, 0.1809, 0.2756, 0.1809, 0.282, 0.1809, 0.282, 0.2066, 0.2756, 0.2066, 0.2756, 0.2066, 0.282, 0.2066, 0.282, 0.2322, 0.2756, 0.2322, 0.2756, 0.2322, 0.282, 0.2322, 0.282, 0.2578, 0.2756, 0.2578, 0.282, 0.2578, 0.2884, 0.2578, 0.2884, 0.2834, 0.282, 0.2834, 0.282, 0.2834, 0.2884, 0.2834, 0.2884, 0.3091, 0.282, 0.3091, 0.282, 0.3091, 0.2884, 0.3091, 0.2884, 0.3347, 0.282, 0.3347, 0.282, 0.3347, 0.2884, 0.3347, 0.2884, 0.3603, 0.282, 0.3603, 0.282, 0.3603, 0.2884, 0.3603, 0.2884, 0.386, 0.282, 0.386, 0.282, 0.386, 0.2884, 0.386, 0.2884, 0.4116, 0.282, 0.4116, 0.282, 0.104, 0.2884, 0.104, 0.2884, 0.1297, 0.282, 0.1297, 0.282, 0.1297, 0.2884, 0.1297, 0.2884, 0.1553, 0.282, 0.1553, 0.282, 0.1553, 0.2884, 0.1553, 0.2884, 0.1809, 0.282, 0.1809, 0.282, 0.1809, 0.2884, 0.1809, 0.2884, 0.2066, 0.282, 0.2066, 0.282, 0.2066, 0.2884, 0.2066, 0.2884, 0.2322, 0.282, 0.2322, 0.282, 0.2322, 0.2884, 0.2322, 0.2884, 0.2578, 0.282, 0.2578, 0.2884, 0.2578, 0.2949, 0.2578, 0.2949, 0.2834, 0.2884, 0.2834, 0.2884, 0.2834, 0.2949, 0.2834, 0.2949, 0.3091, 0.2884, 0.3091, 0.2884, 0.3091, 0.2949, 0.3091, 0.2949, 0.3347, 0.2884, 0.3347, 0.2884, 0.3347, 0.2949, 0.3347, 0.2949, 0.3603, 0.2884, 0.3603, 0.2884, 0.3603, 0.2949, 0.3603, 0.2949, 0.386, 0.2884, 0.386, 0.2884, 0.386, 0.2949, 0.386, 0.2949, 0.4116, 0.2884, 0.4116, 0.2884, 0.104, 0.2949, 0.104, 0.2949, 0.1297, 0.2884, 0.1297, 0.2884, 0.1297, 0.2949, 0.1297, 0.2949, 0.1553, 0.2884, 0.1553, 0.2884, 0.1553, 0.2949, 0.1553, 0.2949, 0.1809, 0.2884, 0.1809, 0.2884, 0.1809, 0.2949, 0.1809, 0.2949, 0.2066, 0.2884, 0.2066, 0.2884, 0.2066, 0.2949, 0.2066, 0.2949, 0.2322, 0.2884, 0.2322, 0.2884, 0.2322, 0.2949, 0.2322, 0.2949, 0.2578, 0.2884, 0.2578, 0.2949, 0.2578, 0.3013, 0.2578, 0.3013, 0.2834, 0.2949, 0.2834, 0.2949, 0.2834, 0.3013, 0.2834, 0.3013, 0.3091, 0.2949, 0.3091, 0.2949, 0.3091, 0.3013, 0.3091, 0.3013, 0.3347, 0.2949, 0.3347, 0.2949, 0.3347, 0.3013, 0.3347, 0.3013, 0.3603, 0.2949, 0.3603, 0.2949, 0.3603, 0.3013, 0.3603, 0.3013, 0.386, 0.2949, 0.386, 0.2949, 0.386, 0.3013, 0.386, 0.3013, 0.4116, 0.2949, 0.4116, 0.2949, 0.104, 0.3013, 0.104, 0.3013, 0.1297, 0.2949, 0.1297, 0.2949, 0.1297, 0.3013, 0.1297, 0.3013, 0.1553, 0.2949, 0.1553, 0.2949, 0.1553, 0.3013, 0.1553, 0.3013, 0.1809, 0.2949, 0.1809, 0.2949, 0.1809, 0.3013, 0.1809, 0.3013, 0.2066, 0.2949, 0.2066, 0.2949, 0.2066, 0.3013, 0.2066, 0.3013, 0.2322, 0.2949, 0.2322, 0.2949, 0.2322, 0.3013, 0.2322, 0.3013, 0.2578, 0.2949, 0.2578, 0.3013, 0.2578, 0.3077, 0.2578, 0.3077, 0.2834, 0.3013, 0.2834, 0.3013, 0.2834, 0.3077, 0.2834, 0.3077, 0.3091, 0.3013, 0.3091, 0.3013, 0.3091, 0.3077, 0.3091, 0.3077, 0.3347, 0.3013, 0.3347, 0.3013, 0.3347, 0.3077, 0.3347, 0.3077, 0.3603, 0.3013, 0.3603, 0.3013, 0.3603, 0.3077, 0.3603, 0.3077, 0.386, 0.3013, 0.386, 0.3013, 0.386, 0.3077, 0.386, 0.3077, 0.4116, 0.3013, 0.4116, 0.3013, 0.104, 0.3077, 0.104, 0.3077, 0.1297, 0.3013, 0.1297, 0.3013, 0.1297, 0.3077, 0.1297, 0.3077, 0.1553, 0.3013, 0.1553, 0.3013, 0.1553, 0.3077, 0.1553, 0.3077, 0.1809, 0.3013, 0.1809, 0.3013, 0.1809, 0.3077, 0.1809, 0.3077, 0.2066, 0.3013, 0.2066, 0.3013, 0.2066, 0.3077, 0.2066, 0.3077, 0.2322, 0.3013, 0.2322, 0.3013, 0.2322, 0.3077, 0.2322, 0.3077, 0.2578, 0.3013, 0.2578, 0.3077, 0.2578, 0.3141, 0.2578, 0.3141, 0.2834, 0.3077, 0.2834, 0.3077, 0.2834, 0.3141, 0.2834, 0.3141, 0.3091, 0.3077, 0.3091, 0.3077, 0.3091, 0.3141, 0.3091, 0.3141, 0.3347, 0.3077, 0.3347, 0.3077, 0.3347, 0.3141, 0.3347, 0.3141, 0.3603, 0.3077, 0.3603, 0.3077, 0.3603, 0.3141, 0.3603, 0.3141, 0.386, 0.3077, 0.386, 0.3077, 0.386, 0.3141, 0.386, 0.3141, 0.4116, 0.3077, 0.4116, 0.3077, 0.104, 0.3141, 0.104, 0.3141, 0.1297, 0.3077, 0.1297, 0.3077, 0.1297, 0.3141, 0.1297, 0.3141, 0.1553, 0.3077, 0.1553, 0.3077, 0.1553, 0.3141, 0.1553, 0.3141, 0.1809, 0.3077, 0.1809, 0.3077, 0.1809, 0.3141, 0.1809, 0.3141, 0.2066, 0.3077, 0.2066, 0.3077, 0.2066, 0.3141, 0.2066, 0.3141, 0.2322, 0.3077, 0.2322, 0.3077, 0.2322, 0.3141, 0.2322, 0.3141, 0.2578, 0.3077, 0.2578, 0.3141, 0.2578, 0.3205, 0.2578, 0.3205, 0.2834, 0.3141, 0.2834, 0.3141, 0.2834, 0.3205, 0.2834, 0.3205, 0.3091, 0.3141, 0.3091, 0.3141, 0.3091, 0.3205, 0.3091, 0.3205, 0.3347, 0.3141, 0.3347, 0.3141, 0.3347, 0.3205, 0.3347, 0.3205, 0.3603, 0.3141, 0.3603, 0.3141, 0.3603, 0.3205, 0.3603, 0.3205, 0.386, 0.3141, 0.386, 0.3141, 0.386, 0.3205, 0.386, 0.3205, 0.4116, 0.3141, 0.4116, 0.3141, 0.104, 0.3205, 0.104, 0.3205, 0.1297, 0.3141, 0.1297, 0.3141, 0.1297, 0.3205, 0.1297, 0.3205, 0.1553, 0.3141, 0.1553, 0.3141, 0.1553, 0.3205, 0.1553, 0.3205, 0.1809, 0.3141, 0.1809, 0.3141, 0.1809, 0.3205, 0.1809, 0.3205, 0.2066, 0.3141, 0.2066, 0.3141, 0.2066, 0.3205, 0.2066, 0.3205, 0.2322, 0.3141, 0.2322, 0.3141, 0.2322, 0.3205, 0.2322, 0.3205, 0.2578, 0.3141, 0.2578, 0.3205, 0.2578, 0.3269, 0.2578, 0.3269, 0.2834, 0.3205, 0.2834, 0.3205, 0.2834, 0.3269, 0.2834, 0.3269, 0.3091, 0.3205, 0.3091, 0.3205, 0.3091, 0.3269, 0.3091, 0.3269, 0.3347, 0.3205, 0.3347, 0.3205, 0.3347, 0.3269, 0.3347, 0.3269, 0.3603, 0.3205, 0.3603, 0.3205, 0.3603, 0.3269, 0.3603, 0.3269, 0.386, 0.3205, 0.386, 0.3205, 0.386, 0.3269, 0.386, 0.3269, 0.4116, 0.3205, 0.4116, 0.3205, 0.104, 0.3269, 0.104, 0.3269, 0.1297, 0.3205, 0.1297, 0.3205, 0.1297, 0.3269, 0.1297, 0.3269, 0.1553, 0.3205, 0.1553, 0.3205, 0.1553, 0.3269, 0.1553, 0.3269, 0.1809, 0.3205, 0.1809, 0.3205, 0.1809, 0.3269, 0.1809, 0.3269, 0.2066, 0.3205, 0.2066, 0.3205, 0.2066, 0.3269, 0.2066, 0.3269, 0.2322, 0.3205, 0.2322, 0.3205, 0.2322, 0.3269, 0.2322, 0.3269, 0.2578, 0.3205, 0.2578, 0.3269, 0.2578, 0.3333, 0.2578, 0.3333, 0.2834, 0.3269, 0.2834, 0.3269, 0.2834, 0.3333, 0.2834, 0.3333, 0.3091, 0.3269, 0.3091, 0.3269, 0.3091, 0.3333, 0.3091, 0.3333, 0.3347, 0.3269, 0.3347, 0.3269, 0.3347, 0.3333, 0.3347, 0.3333, 0.3603, 0.3269, 0.3603, 0.3269, 0.3603, 0.3333, 0.3603, 0.3333, 0.386, 0.3269, 0.386, 0.3269, 0.386, 0.3333, 0.386, 0.3333, 0.4116, 0.3269, 0.4116, 0.3269, 0.104, 0.3333, 0.104, 0.3333, 0.1297, 0.3269, 0.1297, 0.3269, 0.1297, 0.3333, 0.1297, 0.3333, 0.1553, 0.3269, 0.1553, 0.3269, 0.1553, 0.3333, 0.1553, 0.3333, 0.1809, 0.3269, 0.1809, 0.3269, 0.1809, 0.3333, 0.1809, 0.3333, 0.2066, 0.3269, 0.2066, 0.3269, 0.2066, 0.3333, 0.2066, 0.3333, 0.2322, 0.3269, 0.2322, 0.3269, 0.2322, 0.3333, 0.2322, 0.3333, 0.2578, 0.3269, 0.2578, 0.3333, 0.2578, 0.3397, 0.2578, 0.3397, 0.2834, 0.3333, 0.2834, 0.3333, 0.2834, 0.3397, 0.2834, 0.3397, 0.3091, 0.3333, 0.3091, 0.3333, 0.3091, 0.3397, 0.3091, 0.3397, 0.3347, 0.3333, 0.3347, 0.3333, 0.3347, 0.3397, 0.3347, 0.3397, 0.3603, 0.3333, 0.3603, 0.3333, 0.3603, 0.3397, 0.3603, 0.3397, 0.386, 0.3333, 0.386, 0.3333, 0.386, 0.3397, 0.386, 0.3397, 0.4116, 0.3333, 0.4116, 0.3333, 0.104, 0.3397, 0.104, 0.3397, 0.1297, 0.3333, 0.1297, 0.3333, 0.1297, 0.3397, 0.1297, 0.3397, 0.1553, 0.3333, 0.1553, 0.3333, 0.1553, 0.3397, 0.1553, 0.3397, 0.1809, 0.3333, 0.1809, 0.3333, 0.1809, 0.3397, 0.1809, 0.3397, 0.2066, 0.3333, 0.2066, 0.3333, 0.2066, 0.3397, 0.2066, 0.3397, 0.2322, 0.3333, 0.2322, 0.3333, 0.2322, 0.3397, 0.2322, 0.3397, 0.2578, 0.3333, 0.2578, 0.3397, 0.2578, 0.3461, 0.2578, 0.3461, 0.2834, 0.3397, 0.2834, 0.3397, 0.2834, 0.3461, 0.2834, 0.3461, 0.3091, 0.3397, 0.3091, 0.3397, 0.3091, 0.3461, 0.3091, 0.3461, 0.3347, 0.3397, 0.3347, 0.3397, 0.3347, 0.3461, 0.3347, 0.3461, 0.3603, 0.3397, 0.3603, 0.3397, 0.3603, 0.3461, 0.3603, 0.3461, 0.386, 0.3397, 0.386, 0.3397, 0.386, 0.3461, 0.386, 0.3461, 0.4116, 0.3397, 0.4116, 0.3397, 0.104, 0.3461, 0.104, 0.3461, 0.1297, 0.3397, 0.1297, 0.3397, 0.1297, 0.3461, 0.1297, 0.3461, 0.1553, 0.3397, 0.1553, 0.3397, 0.1553, 0.3461, 0.1553, 0.3461, 0.1809, 0.3397, 0.1809, 0.3397, 0.1809, 0.3461, 0.1809, 0.3461, 0.2066, 0.3397, 0.2066, 0.3397, 0.2066, 0.3461, 0.2066, 0.3461, 0.2322, 0.3397, 0.2322, 0.3397, 0.2322, 0.3461, 0.2322, 0.3461, 0.2578, 0.3397, 0.2578, 0.3461, 0.2578, 0.3525, 0.2578, 0.3525, 0.2834, 0.3461, 0.2834, 0.3461, 0.2834, 0.3525, 0.2834, 0.3525, 0.3091, 0.3461, 0.3091, 0.3461, 0.3091, 0.3525, 0.3091, 0.3525, 0.3347, 0.3461, 0.3347, 0.3461, 0.3347, 0.3525, 0.3347, 0.3525, 0.3603, 0.3461, 0.3603, 0.3461, 0.3603, 0.3525, 0.3603, 0.3525, 0.386, 0.3461, 0.386, 0.3461, 0.386, 0.3525, 0.386, 0.3525, 0.4116, 0.3461, 0.4116, 0.3461, 0.104, 0.3525, 0.104, 0.3525, 0.1297, 0.3461, 0.1297, 0.3461, 0.1297, 0.3525, 0.1297, 0.3525, 0.1553, 0.3461, 0.1553, 0.3461, 0.1553, 0.3525, 0.1553, 0.3525, 0.1809, 0.3461, 0.1809, 0.3461, 0.1809, 0.3525, 0.1809, 0.3525, 0.2066, 0.3461, 0.2066, 0.3461, 0.2066, 0.3525, 0.2066, 0.3525, 0.2322, 0.3461, 0.2322, 0.3461, 0.2322, 0.3525, 0.2322, 0.3525, 0.2578, 0.3461, 0.2578, 0.3525, 0.2578, 0.3589, 0.2578, 0.3589, 0.2834, 0.3525, 0.2834, 0.3525, 0.2834, 0.3589, 0.2834, 0.3589, 0.3091, 0.3525, 0.3091, 0.3525, 0.3091, 0.3589, 0.3091, 0.3589, 0.3347, 0.3525, 0.3347, 0.3525, 0.3347, 0.3589, 0.3347, 0.3589, 0.3603, 0.3525, 0.3603, 0.3525, 0.3603, 0.3589, 0.3603, 0.3589, 0.386, 0.3525, 0.386, 0.3525, 0.386, 0.3589, 0.386, 0.3589, 0.4116, 0.3525, 0.4116, 0.3525, 0.104, 0.3589, 0.104, 0.3589, 0.1297, 0.3525, 0.1297, 0.3525, 0.1297, 0.3589, 0.1297, 0.3589, 0.1553, 0.3525, 0.1553, 0.3525, 0.1553, 0.3589, 0.1553, 0.3589, 0.1809, 0.3525, 0.1809, 0.3525, 0.1809, 0.3589, 0.1809, 0.3589, 0.2066, 0.3525, 0.2066, 0.3525, 0.2066, 0.3589, 0.2066, 0.3589, 0.2322, 0.3525, 0.2322, 0.3525, 0.2322, 0.3589, 0.2322, 0.3589, 0.2578, 0.3525, 0.2578, 0.3589, 0.2578, 0.3653, 0.2578, 0.3653, 0.2834, 0.3589, 0.2834, 0.3589, 0.2834, 0.3653, 0.2834, 0.3653, 0.3091, 0.3589, 0.3091, 0.3589, 0.3091, 0.3653, 0.3091, 0.3653, 0.3347, 0.3589, 0.3347, 0.3589, 0.3347, 0.3653, 0.3347, 0.3653, 0.3603, 0.3589, 0.3603, 0.3589, 0.3603, 0.3653, 0.3603, 0.3653, 0.386, 0.3589, 0.386, 0.3589, 0.386, 0.3653, 0.386, 0.3653, 0.4116, 0.3589, 0.4116, 0.3589, 0.104, 0.3653, 0.104, 0.3653, 0.1297, 0.3589, 0.1297, 0.3589, 0.1297, 0.3653, 0.1297, 0.3653, 0.1553, 0.3589, 0.1553, 0.3589, 0.1553, 0.3653, 0.1553, 0.3653, 0.1809, 0.3589, 0.1809, 0.3589, 0.1809, 0.3653, 0.1809, 0.3653, 0.2066, 0.3589, 0.2066, 0.3589, 0.2066, 0.3653, 0.2066, 0.3653, 0.2322, 0.3589, 0.2322, 0.3589, 0.2322, 0.3653, 0.2322, 0.3653, 0.2578, 0.3589, 0.2578, 0.3653, 0.2578, 0.3717, 0.2578, 0.3717, 0.2834, 0.3653, 0.2834, 0.3653, 0.2834, 0.3717, 0.2834, 0.3717, 0.3091, 0.3653, 0.3091, 0.3653, 0.3091, 0.3717, 0.3091, 0.3717, 0.3347, 0.3653, 0.3347, 0.3653, 0.3347, 0.3717, 0.3347, 0.3717, 0.3603, 0.3653, 0.3603, 0.3653, 0.3603, 0.3717, 0.3603, 0.3717, 0.386, 0.3653, 0.386, 0.3653, 0.386, 0.3717, 0.386, 0.3717, 0.4116, 0.3653, 0.4116, 0.3653, 0.104, 0.3717, 0.104, 0.3717, 0.1297, 0.3653, 0.1297, 0.3653, 0.1297, 0.3717, 0.1297, 0.3717, 0.1553, 0.3653, 0.1553, 0.3653, 0.1553, 0.3717, 0.1553, 0.3717, 0.1809, 0.3653, 0.1809, 0.3653, 0.1809, 0.3717, 0.1809, 0.3717, 0.2066, 0.3653, 0.2066, 0.3653, 0.2066, 0.3717, 0.2066, 0.3717, 0.2322, 0.3653, 0.2322, 0.3653, 0.2322, 0.3717, 0.2322, 0.3717, 0.2578, 0.3653, 0.2578, 0.3717, 0.2578, 0.3781, 0.2578, 0.3781, 0.2834, 0.3717, 0.2834, 0.3717, 0.2834, 0.3781, 0.2834, 0.3781, 0.3091, 0.3717, 0.3091, 0.3717, 0.3091, 0.3781, 0.3091, 0.3781, 0.3347, 0.3717, 0.3347, 0.3717, 0.3347, 0.3781, 0.3347, 0.3781, 0.3603, 0.3717, 0.3603, 0.3717, 0.3603, 0.3781, 0.3603, 0.3781, 0.386, 0.3717, 0.386, 0.3717, 0.386, 0.3781, 0.386, 0.3781, 0.4116, 0.3717, 0.4116, 0.3717, 0.104, 0.3781, 0.104, 0.3781, 0.1297, 0.3717, 0.1297, 0.3717, 0.1297, 0.3781, 0.1297, 0.3781, 0.1553, 0.3717, 0.1553, 0.3717, 0.1553, 0.3781, 0.1553, 0.3781, 0.1809, 0.3717, 0.1809, 0.3717, 0.1809, 0.3781, 0.1809, 0.3781, 0.2066, 0.3717, 0.2066, 0.3717, 0.2066, 0.3781, 0.2066, 0.3781, 0.2322, 0.3717, 0.2322, 0.3717, 0.2322, 0.3781, 0.2322, 0.3781, 0.2578, 0.3717, 0.2578, 0.3781, 0.2578, 0.3846, 0.2578, 0.3846, 0.2834, 0.3781, 0.2834, 0.3781, 0.2834, 0.3846, 0.2834, 0.3846, 0.3091, 0.3781, 0.3091, 0.3781, 0.3091, 0.3846, 0.3091, 0.3846, 0.3347, 0.3781, 0.3347, 0.3781, 0.3347, 0.3846, 0.3347, 0.3846, 0.3603, 0.3781, 0.3603, 0.3781, 0.3603, 0.3846, 0.3603, 0.3846, 0.386, 0.3781, 0.386, 0.3781, 0.386, 0.3846, 0.386, 0.3846, 0.4116, 0.3781, 0.4116, 0.3781, 0.104, 0.3846, 0.104, 0.3846, 0.1297, 0.3781, 0.1297, 0.3781, 0.1297, 0.3846, 0.1297, 0.3846, 0.1553, 0.3781, 0.1553, 0.3781, 0.1553, 0.3846, 0.1553, 0.3846, 0.1809, 0.3781, 0.1809, 0.3781, 0.1809, 0.3846, 0.1809, 0.3846, 0.2066, 0.3781, 0.2066, 0.3781, 0.2066, 0.3846, 0.2066, 0.3846, 0.2322, 0.3781, 0.2322, 0.3781, 0.2322, 0.3846, 0.2322, 0.3846, 0.2578, 0.3781, 0.2578, 0.3846, 0.2578, 0.391, 0.2578, 0.391, 0.2834, 0.3846, 0.2834, 0.3846, 0.2834, 0.391, 0.2834, 0.391, 0.3091, 0.3846, 0.3091, 0.3846, 0.3091, 0.391, 0.3091, 0.391, 0.3347, 0.3846, 0.3347, 0.3846, 0.3347, 0.391, 0.3347, 0.391, 0.3603, 0.3846, 0.3603, 0.3846, 0.3603, 0.391, 0.3603, 0.391, 0.386, 0.3846, 0.386, 0.3846, 0.386, 0.391, 0.386, 0.391, 0.4116, 0.3846, 0.4116, 0.3846, 0.104, 0.391, 0.104, 0.391, 0.1297, 0.3846, 0.1297, 0.3846, 0.1297, 0.391, 0.1297, 0.391, 0.1553, 0.3846, 0.1553, 0.3846, 0.1553, 0.391, 0.1553, 0.391, 0.1809, 0.3846, 0.1809, 0.3846, 0.1809, 0.391, 0.1809, 0.391, 0.2066, 0.3846, 0.2066, 0.3846, 0.2066, 0.391, 0.2066, 0.391, 0.2322, 0.3846, 0.2322, 0.3846, 0.2322, 0.391, 0.2322, 0.391, 0.2578, 0.3846, 0.2578, 0.391, 0.2578, 0.3974, 0.2578, 0.3974, 0.2834, 0.391, 0.2834, 0.391, 0.2834, 0.3974, 0.2834, 0.3974, 0.3091, 0.391, 0.3091, 0.391, 0.3091, 0.3974, 0.3091, 0.3974, 0.3347, 0.391, 0.3347, 0.391, 0.3347, 0.3974, 0.3347, 0.3974, 0.3603, 0.391, 0.3603, 0.391, 0.3603, 0.3974, 0.3603, 0.3974, 0.386, 0.391, 0.386, 0.391, 0.386, 0.3974, 0.386, 0.3974, 0.4116, 0.391, 0.4116, 0.391, 0.104, 0.3974, 0.104, 0.3974, 0.1297, 0.391, 0.1297, 0.391, 0.1297, 0.3974, 0.1297, 0.3974, 0.1553, 0.391, 0.1553, 0.391, 0.1553, 0.3974, 0.1553, 0.3974, 0.1809, 0.391, 0.1809, 0.391, 0.1809, 0.3974, 0.1809, 0.3974, 0.2066, 0.391, 0.2066, 0.391, 0.2066, 0.3974, 0.2066, 0.3974, 0.2322, 0.391, 0.2322, 0.391, 0.2322, 0.3974, 0.2322, 0.3974, 0.2578, 0.391, 0.2578, 0.3974, 0.2578, 0.4038, 0.2578, 0.4038, 0.2834, 0.3974, 0.2834, 0.3974, 0.2834, 0.4038, 0.2834, 0.4038, 0.3091, 0.3974, 0.3091, 0.3974, 0.3091, 0.4038, 0.3091, 0.4038, 0.3347, 0.3974, 0.3347, 0.3974, 0.3347, 0.4038, 0.3347, 0.4038, 0.3603, 0.3974, 0.3603, 0.3974, 0.3603, 0.4038, 0.3603, 0.4038, 0.386, 0.3974, 0.386, 0.3974, 0.386, 0.4038, 0.386, 0.4038, 0.4116, 0.3974, 0.4116, 0.3974, 0.104, 0.4038, 0.104, 0.4038, 0.1297, 0.3974, 0.1297, 0.3974, 0.1297, 0.4038, 0.1297, 0.4038, 0.1553, 0.3974, 0.1553, 0.3974, 0.1553, 0.4038, 0.1553, 0.4038, 0.1809, 0.3974, 0.1809, 0.3974, 0.1809, 0.4038, 0.1809, 0.4038, 0.2066, 0.3974, 0.2066, 0.3974, 0.2066, 0.4038, 0.2066, 0.4038, 0.2322, 0.3974, 0.2322, 0.3974, 0.2322, 0.4038, 0.2322, 0.4038, 0.2578, 0.3974, 0.2578, 0.09622, 0.2578, 0.1026, 0.2578, 0.1026, 0.2834, 0.09622, 0.2834, 0.09622, 0.2834, 0.1026, 0.2834, 0.1026, 0.3091, 0.09622, 0.3091, 0.09622, 0.3091, 0.1026, 0.3091, 0.1026, 0.3347, 0.09622, 0.3347, 0.09622, 0.3347, 0.1026, 0.3347, 0.1026, 0.3603, 0.09622, 0.3603, 0.09622, 0.3603, 0.1026, 0.3603, 0.1026, 0.386, 0.09622, 0.386, 0.09622, 0.386, 0.1026, 0.386, 0.1026, 0.4116, 0.09622, 0.4116, 0.09622, 0.104, 0.1026, 0.104, 0.1026, 0.1297, 0.09622, 0.1297, 0.09622, 0.1297, 0.1026, 0.1297, 0.1026, 0.1553, 0.09622, 0.1553, 0.09622, 0.1553, 0.1026, 0.1553, 0.1026, 0.1809, 0.09622, 0.1809, 0.09622, 0.1809, 0.1026, 0.1809, 0.1026, 0.2066, 0.09622, 0.2066, 0.09622, 0.2066, 0.1026, 0.2066, 0.1026, 0.2322, 0.09622, 0.2322, 0.09622, 0.2322, 0.1026, 0.2322, 0.1026, 0.2578, 0.09622, 0.2578, 0.1026, 0.2578, 0.109, 0.2578, 0.109, 0.2834, 0.1026, 0.2834, 0.1026, 0.2834, 0.109, 0.2834, 0.109, 0.3091, 0.1026, 0.3091, 0.1026, 0.3091, 0.109, 0.3091, 0.109, 0.3347, 0.1026, 0.3347, 0.1026, 0.3347, 0.109, 0.3347, 0.109, 0.3603, 0.1026, 0.3603, 0.1026, 0.3603, 0.109, 0.3603, 0.109, 0.386, 0.1026, 0.386, 0.1026, 0.386, 0.109, 0.386, 0.109, 0.4116, 0.1026, 0.4116, 0.1026, 0.104, 0.109, 0.104, 0.109, 0.1297, 0.1026, 0.1297, 0.1026, 0.1297, 0.109, 0.1297, 0.109, 0.1553, 0.1026, 0.1553, 0.1026, 0.1553, 0.109, 0.1553, 0.109, 0.1809, 0.1026, 0.1809, 0.1026, 0.1809, 0.109, 0.1809, 0.109, 0.2066, 0.1026, 0.2066, 0.1026, 0.2066, 0.109, 0.2066, 0.109, 0.2322, 0.1026, 0.2322, 0.1026, 0.2322, 0.109, 0.2322, 0.109, 0.2578, 0.1026, 0.2578, 0.109, 0.2578, 0.1154, 0.2578, 0.1154, 0.2834, 0.109, 0.2834, 0.109, 0.2834, 0.1154, 0.2834, 0.1154, 0.3091, 0.109, 0.3091, 0.109, 0.3091, 0.1154, 0.3091, 0.1154, 0.3347, 0.109, 0.3347, 0.109, 0.3347, 0.1154, 0.3347, 0.1154, 0.3603, 0.109, 0.3603, 0.109, 0.3603, 0.1154, 0.3603, 0.1154, 0.386, 0.109, 0.386, 0.109, 0.386, 0.1154, 0.386, 0.1154, 0.4116, 0.109, 0.4116, 0.109, 0.104, 0.1154, 0.104, 0.1154, 0.1297, 0.109, 0.1297, 0.109, 0.1297, 0.1154, 0.1297, 0.1154, 0.1553, 0.109, 0.1553, 0.109, 0.1553, 0.1154, 0.1553, 0.1154, 0.1809, 0.109, 0.1809, 0.109, 0.1809, 0.1154, 0.1809, 0.1154, 0.2066, 0.109, 0.2066, 0.109, 0.2066, 0.1154, 0.2066, 0.1154, 0.2322, 0.109, 0.2322, 0.109, 0.2322, 0.1154, 0.2322, 0.1154, 0.2578, 0.109, 0.2578, 0.1154, 0.2578, 0.1219, 0.2578, 0.1219, 0.2834, 0.1154, 0.2834, 0.1154, 0.2834, 0.1219, 0.2834, 0.1219, 0.3091, 0.1154, 0.3091, 0.1154, 0.3091, 0.1219, 0.3091, 0.1219, 0.3347, 0.1154, 0.3347, 0.1154, 0.3347, 0.1219, 0.3347, 0.1219, 0.3603, 0.1154, 0.3603, 0.1154, 0.3603, 0.1219, 0.3603, 0.1219, 0.386, 0.1154, 0.386, 0.1154, 0.386, 0.1219, 0.386, 0.1219, 0.4116, 0.1154, 0.4116, 0.1154, 0.104, 0.1219, 0.104, 0.1219, 0.1297, 0.1154, 0.1297, 0.1154, 0.1297, 0.1219, 0.1297, 0.1219, 0.1553, 0.1154, 0.1553, 0.1154, 0.1553, 0.1219, 0.1553, 0.1219, 0.1809, 0.1154, 0.1809, 0.1154, 0.1809, 0.1219, 0.1809, 0.1219, 0.2066, 0.1154, 0.2066, 0.1154, 0.2066, 0.1219, 0.2066, 0.1219, 0.2322, 0.1154, 0.2322, 0.1154, 0.2322, 0.1219, 0.2322, 0.1219, 0.2578, 0.1154, 0.2578, 0.1219, 0.2578, 0.1283, 0.2578, 0.1283, 0.2834, 0.1219, 0.2834, 0.1219, 0.2834, 0.1283, 0.2834, 0.1283, 0.3091, 0.1219, 0.3091, 0.1219, 0.3091, 0.1283, 0.3091, 0.1283, 0.3347, 0.1219, 0.3347, 0.1219, 0.3347, 0.1283, 0.3347, 0.1283, 0.3603, 0.1219, 0.3603, 0.1219, 0.3603, 0.1283, 0.3603, 0.1283, 0.386, 0.1219, 0.386, 0.1219, 0.386, 0.1283, 0.386, 0.1283, 0.4116, 0.1219, 0.4116, 0.1219, 0.104, 0.1283, 0.104, 0.1283, 0.1297, 0.1219, 0.1297, 0.1219, 0.1297, 0.1283, 0.1297, 0.1283, 0.1553, 0.1219, 0.1553, 0.1219, 0.1553, 0.1283, 0.1553, 0.1283, 0.1809, 0.1219, 0.1809, 0.1219, 0.1809, 0.1283, 0.1809, 0.1283, 0.2066, 0.1219, 0.2066, 0.1219, 0.2066, 0.1283, 0.2066, 0.1283, 0.2322, 0.1219, 0.2322, 0.1219, 0.2322, 0.1283, 0.2322, 0.1283, 0.2578, 0.1219, 0.2578, 0.1283, 0.2578, 0.1347, 0.2578, 0.1347, 0.2834, 0.1283, 0.2834, 0.1283, 0.2834, 0.1347, 0.2834, 0.1347, 0.3091, 0.1283, 0.3091, 0.1283, 0.3091, 0.1347, 0.3091, 0.1347, 0.3347, 0.1283, 0.3347, 0.1283, 0.3347, 0.1347, 0.3347, 0.1347, 0.3603, 0.1283, 0.3603, 0.1283, 0.3603, 0.1347, 0.3603, 0.1347, 0.386, 0.1283, 0.386, 0.1283, 0.386, 0.1347, 0.386, 0.1347, 0.4116, 0.1283, 0.4116, 0.1283, 0.104, 0.1347, 0.104, 0.1347, 0.1297, 0.1283, 0.1297, 0.1283, 0.1297, 0.1347, 0.1297, 0.1347, 0.1553, 0.1283, 0.1553, 0.1283, 0.1553, 0.1347, 0.1553, 0.1347, 0.1809, 0.1283, 0.1809, 0.1283, 0.1809, 0.1347, 0.1809, 0.1347, 0.2066, 0.1283, 0.2066, 0.1283, 0.2066, 0.1347, 0.2066, 0.1347, 0.2322, 0.1283, 0.2322, 0.1283, 0.2322, 0.1347, 0.2322, 0.1347, 0.2578, 0.1283, 0.2578, 0.1347, 0.2578, 0.1411, 0.2578, 0.1411, 0.2834, 0.1347, 0.2834, 0.1347, 0.2834, 0.1411, 0.2834, 0.1411, 0.3091, 0.1347, 0.3091, 0.1347, 0.3091, 0.1411, 0.3091, 0.1411, 0.3347, 0.1347, 0.3347, 0.1347, 0.3347, 0.1411, 0.3347, 0.1411, 0.3603, 0.1347, 0.3603, 0.1347, 0.3603, 0.1411, 0.3603, 0.1411, 0.386, 0.1347, 0.386, 0.1347, 0.386, 0.1411, 0.386, 0.1411, 0.4116, 0.1347, 0.4116, 0.1347, 0.104, 0.1411, 0.104, 0.1411, 0.1297, 0.1347, 0.1297, 0.1347, 0.1297, 0.1411, 0.1297, 0.1411, 0.1553, 0.1347, 0.1553, 0.1347, 0.1553, 0.1411, 0.1553, 0.1411, 0.1809, 0.1347, 0.1809, 0.1347, 0.1809, 0.1411, 0.1809, 0.1411, 0.2066, 0.1347, 0.2066, 0.1347, 0.2066, 0.1411, 0.2066, 0.1411, 0.2322, 0.1347, 0.2322, 0.1347, 0.2322, 0.1411, 0.2322, 0.1411, 0.2578, 0.1347, 0.2578, 0.1411, 0.2578, 0.1475, 0.2578, 0.1475, 0.2834, 0.1411, 0.2834, 0.1411, 0.2834, 0.1475, 0.2834, 0.1475, 0.3091, 0.1411, 0.3091, 0.1411, 0.3091, 0.1475, 0.3091, 0.1475, 0.3347, 0.1411, 0.3347, 0.1411, 0.3347, 0.1475, 0.3347, 0.1475, 0.3603, 0.1411, 0.3603, 0.1411, 0.3603, 0.1475, 0.3603, 0.1475, 0.386, 0.1411, 0.386, 0.1411, 0.386, 0.1475, 0.386, 0.1475, 0.4116, 0.1411, 0.4116, 0.1411, 0.104, 0.1475, 0.104, 0.1475, 0.1297, 0.1411, 0.1297, 0.1411, 0.1297, 0.1475, 0.1297, 0.1475, 0.1553, 0.1411, 0.1553, 0.1411, 0.1553, 0.1475, 0.1553, 0.1475, 0.1809, 0.1411, 0.1809, 0.1411, 0.1809, 0.1475, 0.1809, 0.1475, 0.2066, 0.1411, 0.2066, 0.1411, 0.2066, 0.1475, 0.2066, 0.1475, 0.2322, 0.1411, 0.2322, 0.1411, 0.2322, 0.1475, 0.2322, 0.1475, 0.2578, 0.1411, 0.2578, 0.1475, 0.2578, 0.1539, 0.2578, 0.1539, 0.2834, 0.1475, 0.2834, 0.1475, 0.2834, 0.1539, 0.2834, 0.1539, 0.3091, 0.1475, 0.3091, 0.1475, 0.3091, 0.1539, 0.3091, 0.1539, 0.3347, 0.1475, 0.3347, 0.1475, 0.3347, 0.1539, 0.3347, 0.1539, 0.3603, 0.1475, 0.3603, 0.1475, 0.3603, 0.1539, 0.3603, 0.1539, 0.386, 0.1475, 0.386, 0.1475, 0.386, 0.1539, 0.386, 0.1539, 0.4116, 0.1475, 0.4116, 0.1475, 0.104, 0.1539, 0.104, 0.1539, 0.1297, 0.1475, 0.1297, 0.1475, 0.1297, 0.1539, 0.1297, 0.1539, 0.1553, 0.1475, 0.1553, 0.1475, 0.1553, 0.1539, 0.1553, 0.1539, 0.1809, 0.1475, 0.1809, 0.1475, 0.1809, 0.1539, 0.1809, 0.1539, 0.2066, 0.1475, 0.2066, 0.1475, 0.2066, 0.1539, 0.2066, 0.1539, 0.2322, 0.1475, 0.2322, 0.1475, 0.2322, 0.1539, 0.2322, 0.1539, 0.2578, 0.1475, 0.2578, 0.1539, 0.2578, 0.1603, 0.2578, 0.1603, 0.2834, 0.1539, 0.2834, 0.1539, 0.2834, 0.1603, 0.2834, 0.1603, 0.3091, 0.1539, 0.3091, 0.1539, 0.3091, 0.1603, 0.3091, 0.1603, 0.3347, 0.1539, 0.3347, 0.1539, 0.3347, 0.1603, 0.3347, 0.1603, 0.3603, 0.1539, 0.3603, 0.1539, 0.3603, 0.1603, 0.3603, 0.1603, 0.386, 0.1539, 0.386, 0.1539, 0.386, 0.1603, 0.386, 0.1603, 0.4116, 0.1539, 0.4116, 0.1539, 0.104, 0.1603, 0.104, 0.1603, 0.1297, 0.1539, 0.1297, 0.1539, 0.1297, 0.1603, 0.1297, 0.1603, 0.1553, 0.1539, 0.1553, 0.1539, 0.1553, 0.1603, 0.1553, 0.1603, 0.1809, 0.1539, 0.1809, 0.1539, 0.1809, 0.1603, 0.1809, 0.1603, 0.2066, 0.1539, 0.2066, 0.1539, 0.2066, 0.1603, 0.2066, 0.1603, 0.2322, 0.1539, 0.2322, 0.1539, 0.2322, 0.1603, 0.2322, 0.1603, 0.2578, 0.1539, 0.2578, 0.1603, 0.2578, 0.1667, 0.2578, 0.1667, 0.2834, 0.1603, 0.2834, 0.1603, 0.2834, 0.1667, 0.2834, 0.1667, 0.3091, 0.1603, 0.3091, 0.1603, 0.3091, 0.1667, 0.3091, 0.1667, 0.3347, 0.1603, 0.3347, 0.1603, 0.3347, 0.1667, 0.3347, 0.1667, 0.3603, 0.1603, 0.3603, 0.1603, 0.3603, 0.1667, 0.3603, 0.1667, 0.386, 0.1603, 0.386, 0.1603, 0.386, 0.1667, 0.386, 0.1667, 0.4116, 0.1603, 0.4116, 0.1603, 0.104, 0.1667, 0.104, 0.1667, 0.1297, 0.1603, 0.1297, 0.1603, 0.1297, 0.1667, 0.1297, 0.1667, 0.1553, 0.1603, 0.1553, 0.1603, 0.1553, 0.1667, 0.1553, 0.1667, 0.1809, 0.1603, 0.1809, 0.1603, 0.1809, 0.1667, 0.1809, 0.1667, 0.2066, 0.1603, 0.2066, 0.1603, 0.2066, 0.1667, 0.2066, 0.1667, 0.2322, 0.1603, 0.2322, 0.1603, 0.2322, 0.1667, 0.2322, 0.1667, 0.2578, 0.1603, 0.2578, 0.1667, 0.2578, 0.1731, 0.2578, 0.1731, 0.2834, 0.1667, 0.2834, 0.1667, 0.2834, 0.1731, 0.2834, 0.1731, 0.3091, 0.1667, 0.3091, 0.1667, 0.3091, 0.1731, 0.3091, 0.1731, 0.3347, 0.1667, 0.3347, 0.1667, 0.3347, 0.1731, 0.3347, 0.1731, 0.3603, 0.1667, 0.3603, 0.1667, 0.3603, 0.1731, 0.3603, 0.1731, 0.386, 0.1667, 0.386, 0.1667, 0.386, 0.1731, 0.386, 0.1731, 0.4116, 0.1667, 0.4116, 0.1667, 0.104, 0.1731, 0.104, 0.1731, 0.1297, 0.1667, 0.1297, 0.1667, 0.1297, 0.1731, 0.1297, 0.1731, 0.1553, 0.1667, 0.1553, 0.1667, 0.1553, 0.1731, 0.1553, 0.1731, 0.1809, 0.1667, 0.1809, 0.1667, 0.1809, 0.1731, 0.1809, 0.1731, 0.2066, 0.1667, 0.2066, 0.1667, 0.2066, 0.1731, 0.2066, 0.1731, 0.2322, 0.1667, 0.2322, 0.1667, 0.2322, 0.1731, 0.2322, 0.1731, 0.2578, 0.1667, 0.2578, 0.1731, 0.2578, 0.1795, 0.2578, 0.1795, 0.2834, 0.1731, 0.2834, 0.1731, 0.2834, 0.1795, 0.2834, 0.1795, 0.3091, 0.1731, 0.3091, 0.1731, 0.3091, 0.1795, 0.3091, 0.1795, 0.3347, 0.1731, 0.3347, 0.1731, 0.3347, 0.1795, 0.3347, 0.1795, 0.3603, 0.1731, 0.3603, 0.1731, 0.3603, 0.1795, 0.3603, 0.1795, 0.386, 0.1731, 0.386, 0.1731, 0.386, 0.1795, 0.386, 0.1795, 0.4116, 0.1731, 0.4116, 0.1731, 0.104, 0.1795, 0.104, 0.1795, 0.1297, 0.1731, 0.1297, 0.1731, 0.1297, 0.1795, 0.1297, 0.1795, 0.1553, 0.1731, 0.1553, 0.1731, 0.1553, 0.1795, 0.1553, 0.1795, 0.1809, 0.1731, 0.1809, 0.1731, 0.1809, 0.1795, 0.1809, 0.1795, 0.2066, 0.1731, 0.2066, 0.1731, 0.2066, 0.1795, 0.2066, 0.1795, 0.2322, 0.1731, 0.2322, 0.1731, 0.2322, 0.1795, 0.2322, 0.1795, 0.2578, 0.1731, 0.2578, 0.1795, 0.2578, 0.1859, 0.2578, 0.1859, 0.2834, 0.1795, 0.2834, 0.1795, 0.2834, 0.1859, 0.2834, 0.1859, 0.3091, 0.1795, 0.3091, 0.1795, 0.3091, 0.1859, 0.3091, 0.1859, 0.3347, 0.1795, 0.3347, 0.1795, 0.3347, 0.1859, 0.3347, 0.1859, 0.3603, 0.1795, 0.3603, 0.1795, 0.3603, 0.1859, 0.3603, 0.1859, 0.386, 0.1795, 0.386, 0.1795, 0.386, 0.1859, 0.386, 0.1859, 0.4116, 0.1795, 0.4116, 0.1795, 0.104, 0.1859, 0.104, 0.1859, 0.1297, 0.1795, 0.1297, 0.1795, 0.1297, 0.1859, 0.1297, 0.1859, 0.1553, 0.1795, 0.1553, 0.1795, 0.1553, 0.1859, 0.1553, 0.1859, 0.1809, 0.1795, 0.1809, 0.1795, 0.1809, 0.1859, 0.1809, 0.1859, 0.2066, 0.1795, 0.2066, 0.1795, 0.2066, 0.1859, 0.2066, 0.1859, 0.2322, 0.1795, 0.2322, 0.1795, 0.2322, 0.1859, 0.2322, 0.1859, 0.2578, 0.1795, 0.2578, 0.1859, 0.2578, 0.1923, 0.2578, 0.1923, 0.2834, 0.1859, 0.2834, 0.1859, 0.2834, 0.1923, 0.2834, 0.1923, 0.3091, 0.1859, 0.3091, 0.1859, 0.3091, 0.1923, 0.3091, 0.1923, 0.3347, 0.1859, 0.3347, 0.1859, 0.3347, 0.1923, 0.3347, 0.1923, 0.3603, 0.1859, 0.3603, 0.1859, 0.3603, 0.1923, 0.3603, 0.1923, 0.386, 0.1859, 0.386, 0.1859, 0.386, 0.1923, 0.386, 0.1923, 0.4116, 0.1859, 0.4116, 0.1859, 0.104, 0.1923, 0.104, 0.1923, 0.1297, 0.1859, 0.1297, 0.1859, 0.1297, 0.1923, 0.1297, 0.1923, 0.1553, 0.1859, 0.1553, 0.1859, 0.1553, 0.1923, 0.1553, 0.1923, 0.1809, 0.1859, 0.1809, 0.1859, 0.1809, 0.1923, 0.1809, 0.1923, 0.2066, 0.1859, 0.2066, 0.1859, 0.2066, 0.1923, 0.2066, 0.1923, 0.2322, 0.1859, 0.2322, 0.1859, 0.2322, 0.1923, 0.2322, 0.1923, 0.2578, 0.1859, 0.2578, 0.1923, 0.2578, 0.1987, 0.2578, 0.1987, 0.2834, 0.1923, 0.2834, 0.1923, 0.2834, 0.1987, 0.2834, 0.1987, 0.3091, 0.1923, 0.3091, 0.1923, 0.3091, 0.1987, 0.3091, 0.1987, 0.3347, 0.1923, 0.3347, 0.1923, 0.3347, 0.1987, 0.3347, 0.1987, 0.3603, 0.1923, 0.3603, 0.1923, 0.3603, 0.1987, 0.3603, 0.1987, 0.386, 0.1923, 0.386, 0.1923, 0.386, 0.1987, 0.386, 0.1987, 0.4116, 0.1923, 0.4116, 0.1923, 0.104, 0.1987, 0.104, 0.1987, 0.1297, 0.1923, 0.1297, 0.1923, 0.1297, 0.1987, 0.1297, 0.1987, 0.1553, 0.1923, 0.1553, 0.1923, 0.1553, 0.1987, 0.1553, 0.1987, 0.1809, 0.1923, 0.1809, 0.1923, 0.1809, 0.1987, 0.1809, 0.1987, 0.2066, 0.1923, 0.2066, 0.1923, 0.2066, 0.1987, 0.2066, 0.1987, 0.2322, 0.1923, 0.2322, 0.1923, 0.2322, 0.1987, 0.2322, 0.1987, 0.2578, 0.1923, 0.2578, 0.1987, 0.2578, 0.2051, 0.2578, 0.2051, 0.2834, 0.1987, 0.2834, 0.1987, 0.2834, 0.2051, 0.2834, 0.2051, 0.3091, 0.1987, 0.3091, 0.1987, 0.3091, 0.2051, 0.3091, 0.2051, 0.3347, 0.1987, 0.3347, 0.1987, 0.3347, 0.2051, 0.3347, 0.2051, 0.3603, 0.1987, 0.3603, 0.1987, 0.3603, 0.2051, 0.3603, 0.2051, 0.386, 0.1987, 0.386, 0.1987, 0.386, 0.2051, 0.386, 0.2051, 0.4116, 0.1987, 0.4116, 0.1987, 0.104, 0.2051, 0.104, 0.2051, 0.1297, 0.1987, 0.1297, 0.1987, 0.1297, 0.2051, 0.1297, 0.2051, 0.1553, 0.1987, 0.1553, 0.1987, 0.1553, 0.2051, 0.1553, 0.2051, 0.1809, 0.1987, 0.1809, 0.1987, 0.1809, 0.2051, 0.1809, 0.2051, 0.2066, 0.1987, 0.2066, 0.1987, 0.2066, 0.2051, 0.2066, 0.2051, 0.2322, 0.1987, 0.2322, 0.1987, 0.2322, 0.2051, 0.2322, 0.2051, 0.2578, 0.1987, 0.2578, 0.2051, 0.2578, 0.2116, 0.2578, 0.2116, 0.2834, 0.2051, 0.2834, 0.2051, 0.2834, 0.2116, 0.2834, 0.2116, 0.3091, 0.2051, 0.3091, 0.2051, 0.3091, 0.2116, 0.3091, 0.2116, 0.3347, 0.2051, 0.3347, 0.2051, 0.3347, 0.2116, 0.3347, 0.2116, 0.3603, 0.2051, 0.3603, 0.2051, 0.3603, 0.2116, 0.3603, 0.2116, 0.386, 0.2051, 0.386, 0.2051, 0.386, 0.2116, 0.386, 0.2116, 0.4116, 0.2051, 0.4116, 0.2051, 0.104, 0.2116, 0.104, 0.2116, 0.1297, 0.2051, 0.1297, 0.2051, 0.1297, 0.2116, 0.1297, 0.2116, 0.1553, 0.2051, 0.1553, 0.2051, 0.1553, 0.2116, 0.1553, 0.2116, 0.1809, 0.2051, 0.1809, 0.2051, 0.1809, 0.2116, 0.1809, 0.2116, 0.2066, 0.2051, 0.2066, 0.2051, 0.2066, 0.2116, 0.2066, 0.2116, 0.2322, 0.2051, 0.2322, 0.2051, 0.2322, 0.2116, 0.2322, 0.2116, 0.2578, 0.2051, 0.2578, 0.2116, 0.2578, 0.218, 0.2578, 0.218, 0.2834, 0.2116, 0.2834, 0.2116, 0.2834, 0.218, 0.2834, 0.218, 0.3091, 0.2116, 0.3091, 0.2116, 0.3091, 0.218, 0.3091, 0.218, 0.3347, 0.2116, 0.3347, 0.2116, 0.3347, 0.218, 0.3347, 0.218, 0.3603, 0.2116, 0.3603, 0.2116, 0.3603, 0.218, 0.3603, 0.218, 0.386, 0.2116, 0.386, 0.2116, 0.386, 0.218, 0.386, 0.218, 0.4116, 0.2116, 0.4116, 0.2116, 0.104, 0.218, 0.104, 0.218, 0.1297, 0.2116, 0.1297, 0.2116, 0.1297, 0.218, 0.1297, 0.218, 0.1553, 0.2116, 0.1553, 0.2116, 0.1553, 0.218, 0.1553, 0.218, 0.1809, 0.2116, 0.1809, 0.2116, 0.1809, 0.218, 0.1809, 0.218, 0.2066, 0.2116, 0.2066, 0.2116, 0.2066, 0.218, 0.2066, 0.218, 0.2322, 0.2116, 0.2322, 0.2116, 0.2322, 0.218, 0.2322, 0.218, 0.2578, 0.2116, 0.2578, 0.218, 0.2578, 0.2244, 0.2578, 0.2244, 0.2834, 0.218, 0.2834, 0.218, 0.2834, 0.2244, 0.2834, 0.2244, 0.3091, 0.218, 0.3091, 0.218, 0.3091, 0.2244, 0.3091, 0.2244, 0.3347, 0.218, 0.3347, 0.218, 0.3347, 0.2244, 0.3347, 0.2244, 0.3603, 0.218, 0.3603, 0.218, 0.3603, 0.2244, 0.3603, 0.2244, 0.386, 0.218, 0.386, 0.218, 0.386, 0.2244, 0.386, 0.2244, 0.4116, 0.218, 0.4116, 0.218, 0.104, 0.2244, 0.104, 0.2244, 0.1297, 0.218, 0.1297, 0.218, 0.1297, 0.2244, 0.1297, 0.2244, 0.1553, 0.218, 0.1553, 0.218, 0.1553, 0.2244, 0.1553, 0.2244, 0.1809, 0.218, 0.1809, 0.218, 0.1809, 0.2244, 0.1809, 0.2244, 0.2066, 0.218, 0.2066, 0.218, 0.2066, 0.2244, 0.2066, 0.2244, 0.2322, 0.218, 0.2322, 0.218, 0.2322, 0.2244, 0.2322, 0.2244, 0.2578, 0.218, 0.2578, 0.2244, 0.2578, 0.2308, 0.2578, 0.2308, 0.2834, 0.2244, 0.2834, 0.2244, 0.2834, 0.2308, 0.2834, 0.2308, 0.3091, 0.2244, 0.3091, 0.2244, 0.3091, 0.2308, 0.3091, 0.2308, 0.3347, 0.2244, 0.3347, 0.2244, 0.3347, 0.2308, 0.3347, 0.2308, 0.3603, 0.2244, 0.3603, 0.2244, 0.3603, 0.2308, 0.3603, 0.2308, 0.386, 0.2244, 0.386, 0.2244, 0.386, 0.2308, 0.386, 0.2308, 0.4116, 0.2244, 0.4116, 0.2244, 0.104, 0.2308, 0.104, 0.2308, 0.1297, 0.2244, 0.1297, 0.2244, 0.1297, 0.2308, 0.1297, 0.2308, 0.1553, 0.2244, 0.1553, 0.2244, 0.1553, 0.2308, 0.1553, 0.2308, 0.1809, 0.2244, 0.1809, 0.2244, 0.1809, 0.2308, 0.1809, 0.2308, 0.2066, 0.2244, 0.2066, 0.2244, 0.2066, 0.2308, 0.2066, 0.2308, 0.2322, 0.2244, 0.2322, 0.2244, 0.2322, 0.2308, 0.2322, 0.2308, 0.2578, 0.2244, 0.2578, 0.2308, 0.2578, 0.2372, 0.2578, 0.2372, 0.2834, 0.2308, 0.2834, 0.2308, 0.2834, 0.2372, 0.2834, 0.2372, 0.3091, 0.2308, 0.3091, 0.2308, 0.3091, 0.2372, 0.3091, 0.2372, 0.3347, 0.2308, 0.3347, 0.2308, 0.3347, 0.2372, 0.3347, 0.2372, 0.3603, 0.2308, 0.3603, 0.2308, 0.3603, 0.2372, 0.3603, 0.2372, 0.386, 0.2308, 0.386, 0.2308, 0.386, 0.2372, 0.386, 0.2372, 0.4116, 0.2308, 0.4116, 0.2308, 0.104, 0.2372, 0.104, 0.2372, 0.1297, 0.2308, 0.1297, 0.2308, 0.1297, 0.2372, 0.1297, 0.2372, 0.1553, 0.2308, 0.1553, 0.2308, 0.1553, 0.2372, 0.1553, 0.2372, 0.1809, 0.2308, 0.1809, 0.2308, 0.1809, 0.2372, 0.1809, 0.2372, 0.2066, 0.2308, 0.2066, 0.2308, 0.2066, 0.2372, 0.2066, 0.2372, 0.2322, 0.2308, 0.2322, 0.2308, 0.2322, 0.2372, 0.2322, 0.2372, 0.2578, 0.2308, 0.2578, 0.2372, 0.2578, 0.2436, 0.2578, 0.2436, 0.2834, 0.2372, 0.2834, 0.2372, 0.2834, 0.2436, 0.2834, 0.2436, 0.3091, 0.2372, 0.3091, 0.2372, 0.3091, 0.2436, 0.3091, 0.2436, 0.3347, 0.2372, 0.3347, 0.2372, 0.3347, 0.2436, 0.3347, 0.2436, 0.3603, 0.2372, 0.3603, 0.2372, 0.3603, 0.2436, 0.3603, 0.2436, 0.386, 0.2372, 0.386, 0.2372, 0.386, 0.2436, 0.386, 0.2436, 0.4116, 0.2372, 0.4116, 0.2372, 0.104, 0.2436, 0.104, 0.2436, 0.1297, 0.2372, 0.1297, 0.2372, 0.1297, 0.2436, 0.1297, 0.2436, 0.1553, 0.2372, 0.1553, 0.2372, 0.1553, 0.2436, 0.1553, 0.2436, 0.1809, 0.2372, 0.1809, 0.2372, 0.1809, 0.2436, 0.1809, 0.2436, 0.2066, 0.2372, 0.2066, 0.2372, 0.2066, 0.2436, 0.2066, 0.2436, 0.2322, 0.2372, 0.2322, 0.2372, 0.2322, 0.2436, 0.2322, 0.2436, 0.2578, 0.2372, 0.2578, 0.2436, 0.2578, 0.25, 0.2578, 0.25, 0.2834, 0.2436, 0.2834, 0.2436, 0.2834, 0.25, 0.2834, 0.25, 0.3091, 0.2436, 0.3091, 0.2436, 0.3091, 0.25, 0.3091, 0.25, 0.3347, 0.2436, 0.3347, 0.2436, 0.3347, 0.25, 0.3347, 0.25, 0.3603, 0.2436, 0.3603, 0.2436, 0.3603, 0.25, 0.3603, 0.25, 0.386, 0.2436, 0.386, 0.2436, 0.386, 0.25, 0.386, 0.25, 0.4116, 0.2436, 0.4116, 0.2436, 0.104, 0.25, 0.104, 0.25, 0.1297, 0.2436, 0.1297, 0.2436, 0.1297, 0.25, 0.1297, 0.25, 0.1553, 0.2436, 0.1553, 0.2436, 0.1553, 0.25, 0.1553, 0.25, 0.1809, 0.2436, 0.1809, 0.2436, 0.1809, 0.25, 0.1809, 0.25, 0.2066, 0.2436, 0.2066, 0.2436, 0.2066, 0.25, 0.2066, 0.25, 0.2322, 0.2436, 0.2322, 0.2436, 0.2322, 0.25, 0.2322, 0.25, 0.2578, 0.2436, 0.2578])
me_torus.materials.append(mat_tower3mat)
me_torus.use_remesh_preserve_volume = False
me_torus.use_remesh_preserve_attributes = False
me_torus.use_mirror_vertex_groups = False
me_torus.update()
me_cylinder = bpy.data.meshes.new('Cylinder')
me_cylinder.from_pydata([(0.0, 1.0, -1.0), (0.0, 1.0, 1.0), (0.1951, 0.9808, -1.0), (0.1951, 0.9808, 1.0), (0.3827, 0.9239, -1.0), (0.3827, 0.9239, 1.0), (0.5556, 0.8315, -1.0), (0.5556, 0.8315, 1.0), (0.7071, 0.7071, -1.0), (0.7071, 0.7071, 1.0), (0.8315, 0.5556, -1.0), (0.8315, 0.5556, 1.0), (0.9239, 0.3827, -1.0), (0.9239, 0.3827, 1.0), (0.9808, 0.1951, -1.0), (0.9808, 0.1951, 1.0), (1.0, 7.55e-08, -1.0), (1.0, 7.55e-08, 1.0), (0.9808, -0.1951, -1.0), (0.9808, -0.1951, 1.0), (0.9239, -0.3827, -1.0), (0.9239, -0.3827, 1.0), (0.8315, -0.5556, -1.0), (0.8315, -0.5556, 1.0), (0.7071, -0.7071, -1.0), (0.7071, -0.7071, 1.0), (0.5556, -0.8315, -1.0), (0.5556, -0.8315, 1.0), (0.3827, -0.9239, -1.0), (0.3827, -0.9239, 1.0), (0.1951, -0.9808, -1.0), (0.1951, -0.9808, 1.0), (-3.258e-07, -1.0, -1.0), (-3.258e-07, -1.0, 1.0), (-0.1951, -0.9808, -1.0), (-0.1951, -0.9808, 1.0), (-0.3827, -0.9239, -1.0), (-0.3827, -0.9239, 1.0), (-0.5556, -0.8315, -1.0), (-0.5556, -0.8315, 1.0), (-0.7071, -0.7071, -1.0), (-0.7071, -0.7071, 1.0), (-0.8315, -0.5556, -1.0), (-0.8315, -0.5556, 1.0), (-0.9239, -0.3827, -1.0), (-0.9239, -0.3827, 1.0), (-0.9808, -0.1951, -1.0), (-0.9808, -0.1951, 1.0), (-1.0, 9.656e-07, -1.0), (-1.0, 9.656e-07, 1.0), (-0.9808, 0.1951, -1.0), (-0.9808, 0.1951, 1.0), (-0.9239, 0.3827, -1.0), (-0.9239, 0.3827, 1.0), (-0.8315, 0.5556, -1.0), (-0.8315, 0.5556, 1.0), (-0.7071, 0.7071, -1.0), (-0.7071, 0.7071, 1.0), (-0.5556, 0.8315, -1.0), (-0.5556, 0.8315, 1.0), (-0.3827, 0.9239, -1.0), (-0.3827, 0.9239, 1.0), (-0.1951, 0.9808, -1.0), (-0.1951, 0.9808, 1.0)], [], [(0, 1, 3, 2), (2, 3, 5, 4), (4, 5, 7, 6), (6, 7, 9, 8), (8, 9, 11, 10), (10, 11, 13, 12), (12, 13, 15, 14), (14, 15, 17, 16), (16, 17, 19, 18), (18, 19, 21, 20), (20, 21, 23, 22), (22, 23, 25, 24), (24, 25, 27, 26), (26, 27, 29, 28), (28, 29, 31, 30), (30, 31, 33, 32), (32, 33, 35, 34), (34, 35, 37, 36), (36, 37, 39, 38), (38, 39, 41, 40), (40, 41, 43, 42), (42, 43, 45, 44), (44, 45, 47, 46), (46, 47, 49, 48), (48, 49, 51, 50), (50, 51, 53, 52), (52, 53, 55, 54), (54, 55, 57, 56), (56, 57, 59, 58), (58, 59, 61, 60), (3, 1, 63, 61, 59, 57, 55, 53, 51, 49, 47, 45, 43, 41, 39, 37, 35, 33, 31, 29, 27, 25, 23, 21, 19, 17, 15, 13, 11, 9, 7, 5), (60, 61, 63, 62), (62, 63, 1, 0), (0, 2, 4, 6, 8, 10, 12, 14, 16, 18, 20, 22, 24, 26, 28, 30, 32, 34, 36, 38, 40, 42, 44, 46, 48, 50, 52, 54, 56, 58, 60, 62)])
_uv = me_cylinder.uv_layers.new(name='UVMap')
_uv.uv.foreach_set('vector', [0.8985, 0.7341, 0.8985, 0.867, 0.8902, 0.867, 0.8902, 0.7341, 0.8902, 0.7341, 0.8902, 0.867, 0.8819, 0.867, 0.8819, 0.7341, 0.8819, 0.7341, 0.8819, 0.867, 0.8736, 0.867, 0.8736, 0.7341, 0.8736, 0.7341, 0.8736, 0.867, 0.8653, 0.867, 0.8653, 0.7341, 0.8653, 0.7341, 0.8653, 0.867, 0.857, 0.867, 0.857, 0.7341, 0.857, 0.7341, 0.857, 0.867, 0.8487, 0.867, 0.8487, 0.7341, 0.8487, 0.7341, 0.8487, 0.867, 0.8404, 0.867, 0.8404, 0.7341, 0.8404, 0.7341, 0.8404, 0.867, 0.8321, 0.867, 0.8321, 0.7341, 0.8321, 0.7341, 0.8321, 0.867, 0.8238, 0.867, 0.8238, 0.7341, 0.8238, 0.7341, 0.8238, 0.867, 0.8155, 0.867, 0.8155, 0.7341, 0.8155, 0.7341, 0.8155, 0.867, 0.8072, 0.867, 0.8072, 0.7341, 0.8072, 0.7341, 0.8072, 0.867, 0.7988, 0.867, 0.7988, 0.7341, 0.7988, 0.7341, 0.7988, 0.867, 0.7905, 0.867, 0.7905, 0.7341, 0.7905, 0.7341, 0.7905, 0.867, 0.7822, 0.867, 0.7822, 0.7341, 0.7822, 0.7341, 0.7822, 0.867, 0.7739, 0.867, 0.7739, 0.7341, 0.7739, 0.7341, 0.7739, 0.867, 0.7656, 0.867, 0.7656, 0.7341, 0.7656, 0.7341, 0.7656, 0.867, 0.7573, 0.867, 0.7573, 0.7341, 0.7573, 0.7341, 0.7573, 0.867, 0.749, 0.867, 0.749, 0.7341, 0.749, 0.7341, 0.749, 0.867, 0.7407, 0.867, 0.7407, 0.7341, 0.7407, 0.7341, 0.7407, 0.867, 0.7324, 0.867, 0.7324, 0.7341, 0.7324, 0.7341, 0.7324, 0.867, 0.7241, 0.867, 0.7241, 0.7341, 0.7241, 0.7341, 0.7241, 0.867, 0.7158, 0.867, 0.7158, 0.7341, 0.7158, 0.7341, 0.7158, 0.867, 0.7075, 0.867, 0.7075, 0.7341, 0.7075, 0.7341, 0.7075, 0.867, 0.6992, 0.867, 0.6992, 0.7341, 0.6992, 0.7341, 0.6992, 0.867, 0.6909, 0.867, 0.6909, 0.7341, 0.6909, 0.7341, 0.6909, 0.867, 0.6826, 0.867, 0.6826, 0.7341, 0.6826, 0.7341, 0.6826, 0.867, 0.6743, 0.867, 0.6743, 0.7341, 0.6743, 0.7341, 0.6743, 0.867, 0.666, 0.867, 0.666, 0.7341, 0.666, 0.7341, 0.666, 0.867, 0.6576, 0.867, 0.6576, 0.7341, 0.6576, 0.7341, 0.6576, 0.867, 0.6493, 0.867, 0.6493, 0.7341, 0.7116, 0.7303, 0.6992, 0.7315, 0.6867, 0.7303, 0.6748, 0.7266, 0.6637, 0.7207, 0.6541, 0.7128, 0.6461, 0.7031, 0.6402, 0.6921, 0.6366, 0.6801, 0.6354, 0.6677, 0.6366, 0.6552, 0.6402, 0.6433, 0.6461, 0.6323, 0.6541, 0.6226, 0.6637, 0.6147, 0.6748, 0.6088, 0.6867, 0.6051, 0.6992, 0.6039, 0.7116, 0.6051, 0.7236, 0.6088, 0.7346, 0.6147, 0.7443, 0.6226, 0.7522, 0.6323, 0.7581, 0.6433, 0.7617, 0.6552, 0.763, 0.6677, 0.7617, 0.6801, 0.7581, 0.6921, 0.7522, 0.7031, 0.7443, 0.7128, 0.7346, 0.7207, 0.7236, 0.7266, 0.6493, 0.7341, 0.6493, 0.867, 0.641, 0.867, 0.641, 0.7341, 0.641, 0.7341, 0.641, 0.867, 0.6327, 0.867, 0.6327, 0.7341, 0.8321, 0.7315, 0.8445, 0.7303, 0.8565, 0.7266, 0.8675, 0.7207, 0.8772, 0.7128, 0.8851, 0.7031, 0.891, 0.6921, 0.8946, 0.6801, 0.8959, 0.6677, 0.8946, 0.6552, 0.891, 0.6433, 0.8851, 0.6323, 0.8772, 0.6226, 0.8675, 0.6147, 0.8565, 0.6088, 0.8445, 0.6051, 0.8321, 0.6039, 0.8196, 0.6051, 0.8077, 0.6088, 0.7966, 0.6147, 0.787, 0.6226, 0.779, 0.6323, 0.7731, 0.6433, 0.7695, 0.6552, 0.7683, 0.6677, 0.7695, 0.6801, 0.7731, 0.6921, 0.779, 0.7031, 0.787, 0.7128, 0.7966, 0.7207, 0.8077, 0.7266, 0.8196, 0.7303])
me_cylinder.materials.append(mat_tower3mat)
me_cylinder.use_remesh_preserve_volume = False
me_cylinder.use_remesh_preserve_attributes = False
me_cylinder.use_mirror_vertex_groups = False
me_cylinder.update()
arm_armature = bpy.data.armatures.new('Armature')  # bones are not reproduced

# ---- objects
ob_torus = bpy.data.objects.new('Torus', me_torus)
ob_t3base = bpy.data.objects.new('T3Base', me_cylinder)
ob_t3torus = bpy.data.objects.new('T3Torus', arm_armature)
ob_sun = bpy.data.objects.new('Sun', light_sun)
ob_point = bpy.data.objects.new('Point', light_point)
ob_camera = bpy.data.objects.new('Camera', cam_camera)

# ---- transforms, parenting, visibility, modifiers, constraints
ob_torus.parent = ob_t3torus
ob_torus.matrix_parent_inverse = Matrix(((1.0, -0.0, 0.0, -0.0), (-0.0, 1.0, -0.0, 0.0), (0.0, -0.0, 1.0, -6.166), (-0.0, 0.0, -0.0, 1.0)))
ob_torus.location = (0.0, 0.0, 6.166)
ob_torus.scale = (1.315, 1.315, 1.315)
ob_torus.lineart.crease_threshold = 0.0
_vg = ob_torus.vertex_groups.new(name='root')
_vg.add([0, 1, 2, 3, 4, 5, 6, 7, 8, 9, 10, 11, 12, 13, 14, 15, 16, 17, 18, 19, 20, 21, 22, 23, 24, 25, 26, 27, 28, 29, 30, 31, 32, 33, 34, 35, 36, 37, 38, 39, 40, 41, 42, 43, 44, 45, 46, 47, 48, 49, 50, 51, 52, 53, 54, 55, 56, 57, 58, 59, 60, 61, 62, 63, 64, 65, 66, 67, 68, 69, 70, 71, 72, 73, 74, 75, 76, 77, 78, 79, 80, 81, 82, 83, 84, 85, 86, 87, 88, 89, 90, 91, 92, 93, 94, 95, 96, 97, 98, 99, 100, 101, 102, 103, 104, 105, 106, 107, 108, 109, 110, 111, 112, 113, 114, 115, 116, 117, 118, 119, 120, 121, 122, 123, 124, 125, 126, 127, 128, 129, 130, 131, 132, 133, 134, 135, 136, 137, 138, 139, 140, 141, 142, 143, 144, 145, 146, 147, 148, 149, 150, 151, 152, 153, 154, 155, 156, 157, 158, 159, 160, 161, 162, 163, 164, 165, 166, 167, 168, 169, 170, 171, 172, 173, 174, 175, 176, 177, 178, 179, 180, 181, 182, 183, 184, 185, 186, 187, 188, 189, 190, 191, 192, 193, 194, 195, 196, 197, 198, 199, 200, 201, 202, 203, 204, 205, 206, 207, 208, 209, 210, 211, 212, 213, 214, 215, 216, 217, 218, 219, 220, 221, 222, 223, 224, 225, 226, 227, 228, 229, 230, 231, 232, 233, 234, 235, 236, 237, 238, 239, 240, 241, 242, 243, 244, 245, 246, 247, 248, 249, 250, 251, 252, 253, 254, 255, 256, 257, 258, 259, 260, 261, 262, 263, 264, 265, 266, 267, 268, 269, 270, 271, 272, 273, 274, 275, 276, 277, 278, 279, 280, 281, 282, 283, 284, 285, 286, 287, 288, 289, 290, 291, 292, 293, 294, 295, 296, 297, 298, 299, 300, 301, 302, 303, 304, 305, 306, 307, 308, 309, 310, 311, 312, 313, 314, 315, 316, 317, 318, 319, 320, 321, 322, 323, 324, 325, 326, 327, 328, 329, 330, 331, 332, 333, 334, 335, 336, 337, 338, 339, 340, 341, 342, 343, 344, 345, 346, 347, 348, 349, 350, 351, 352, 353, 354, 355, 356, 357, 358, 359, 360, 361, 362, 363, 364, 365, 366, 367, 368, 369, 370, 371, 372, 373, 374, 375, 376, 377, 378, 379, 380, 381, 382, 383, 384, 385, 386, 387, 388, 389, 390, 391, 392, 393, 394, 395, 396, 397, 398, 399, 400, 401, 402, 403, 404, 405, 406, 407, 408, 409, 410, 411, 412, 413, 414, 415, 416, 417, 418, 419, 420, 421, 422, 423, 424, 425, 426, 427, 428, 429, 430, 431, 432, 433, 434, 435, 436, 437, 438, 439, 440, 441, 442, 443, 444, 445, 446, 447, 448, 449, 450, 451, 452, 453, 454, 455, 456, 457, 458, 459, 460, 461, 462, 463, 464, 465, 466, 467, 468, 469, 470, 471, 472, 473, 474, 475, 476, 477, 478, 479, 480, 481, 482, 483, 484, 485, 486, 487, 488, 489, 490, 491, 492, 493, 494, 495, 496, 497, 498, 499, 500, 501, 502, 503, 504, 505, 506, 507, 508, 509, 510, 511, 512, 513, 514, 515, 516, 517, 518, 519, 520, 521, 522, 523, 524, 525, 526, 527, 528, 529, 530, 531, 532, 533, 534, 535, 536, 537, 538, 539, 540, 541, 542, 543, 544, 545, 546, 547, 548, 549, 550, 551, 552, 553, 554, 555, 556, 557, 558, 559, 560, 561, 562, 563, 564, 565, 566, 567, 568, 569, 570, 571, 572, 573, 574, 575], 1.0, 'REPLACE')
_m = ob_torus.modifiers.new('Armature', 'ARMATURE')
_m.object = ob_t3torus
ob_t3base.location = (0.0, 0.0, 2.582)
ob_t3base.scale = (0.3831, 0.3831, -2.58)
ob_t3base.lineart.crease_threshold = 0.0
ob_t3torus.location = (0.0, 0.0, 6.166)
ob_t3torus.lineart.crease_threshold = 0.0
ob_sun.location = (-3.273, -6.067, 8.604)
ob_sun.lineart.crease_threshold = 0.0
ob_point.location = (3.536, 5.575, 5.157)
ob_point.lineart.crease_threshold = 0.0
ob_camera.location = (-5.958, 5.532, 9.141)
ob_camera.rotation_euler = (1.025, 0.01225, -2.316)
ob_camera.lineart.crease_threshold = 0.0

# ---- collection membership
col_collection.objects.link(ob_torus)
col_collection.objects.link(ob_t3base)
col_collection.objects.link(ob_t3torus)
col_collection.objects.link(ob_sun)
col_collection.objects.link(ob_point)
col_collection.objects.link(ob_camera)

# ---- scene / render settings (as saved in the file)
scene.camera = ob_camera
scene.frame_start = 1; scene.frame_end = 80; scene.frame_set(15)
scene.render.engine = 'BLENDER_EEVEE_NEXT'
scene.render.resolution_x = 100
scene.render.resolution_y = 100
scene.cycles.use_denoising = False
scene.cycles.samples = 128
scene.cycles.sampling_pattern = 'TABULATED_SOBOL'
scene.cycles.use_adaptive_sampling = False
scene.cycles.use_light_tree = False
scene.view_settings.view_transform = 'Filmic'
bpy.context.view_layer.update()

